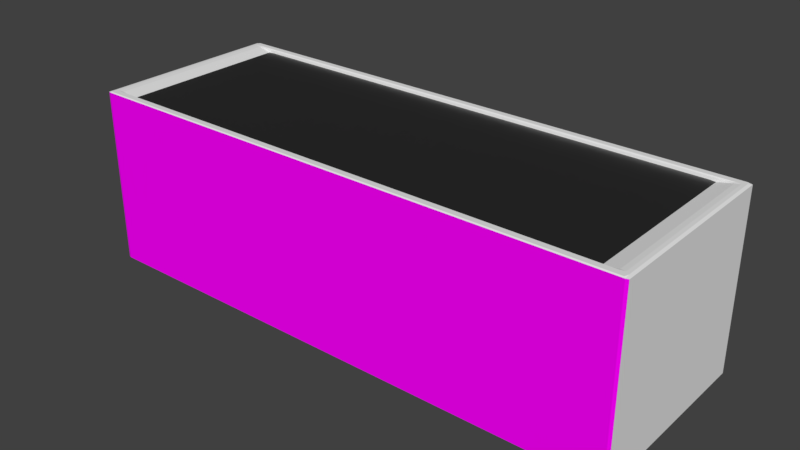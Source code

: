# Source: yuti.blend  (saved by Blender 2.79.0; exported with 4.5.12 LTS)
import bpy
from mathutils import Matrix  # noqa: F401  (used for matrix-valued properties, if any)

bpy.ops.wm.read_factory_settings(use_empty=True)
scene = bpy.context.scene
scene.name = 'Scene'

# ---- collections
col_collection_11 = bpy.data.collections.new('Collection 11'); scene.collection.children.link(col_collection_11)

# ---- images (referenced by path relative to the original .blend; pixels are not part of the script)
import os
ASSET_DIR = os.environ.get("B2B_ASSET_DIR", "")  # directory of the original .blend (textures are referenced by path, not embedded)
HERE = os.path.dirname(os.path.abspath(__file__))  # packed textures are extracted next to this script under _unpacked/

def load_image(name, relpath, width, height, colorspace="sRGB"):
    """Load a texture the original file referenced (path relative to the .blend, or extracted next to this script)."""
    p = next((c for c in (os.path.join(HERE, relpath), os.path.join(ASSET_DIR, relpath)) if relpath and os.path.exists(c)), "")
    if p:
        img = bpy.data.images.load(p, check_existing=True)
        img.name = name
    else:  # same state as the original file: an image datablock whose file is absent (Cycles renders it pink)
        img = bpy.data.images.new(name, width, height)
        img.source = "FILE"
        img.filepath = "//" + (relpath or name)
    img.colorspace_settings.name = colorspace
    return img
img_imunocomb2_png_001 = load_image('imunocomb2.PNG.001', 'imunocomb2.PNG', 1024, 1024, 'sRGB')
img_snip_png_001 = load_image('snip.PNG.001', 'snip.PNG', 1024, 1024, 'sRGB')

# ---- materials (node trees are filled in below, after node groups)
mat_general = bpy.data.materials.new('general')
mat_general.alpha_threshold = 0.0
mat_general.diffuse_color = (0.2668, 0.2668, 0.2668, 1.0)
mat_general.roughness = 0.5
mat_warwera = bpy.data.materials.new('warwera')
mat_warwera.alpha_threshold = 0.0
mat_warwera.diffuse_color = (0.8, 0.5513, 0.4969, 1.0)
mat_warwera.roughness = 0.5
mat_excel = bpy.data.materials.new('excel')
mat_excel.alpha_threshold = 0.0
mat_excel.roughness = 0.5

# ---- material node trees
mat_general.use_nodes = True; mat_general.node_tree.nodes.clear()
_N = mat_general.node_tree.nodes; _L = mat_general.node_tree.links
n0 = _N.new('ShaderNodeOutputMaterial'); n0.name = 'Material Output'; n0.location = (300, 300)
n1 = _N.new('ShaderNodeBsdfDiffuse'); n1.name = 'Diffuse BSDF'; n1.location = (10, 300)
_L.new(n1.outputs[0], n0.inputs[0])
n0.is_active_output = True
mat_warwera.use_nodes = True; mat_warwera.node_tree.nodes.clear()
_N = mat_warwera.node_tree.nodes; _L = mat_warwera.node_tree.links
n0 = _N.new('ShaderNodeOutputMaterial'); n0.name = 'Material Output'; n0.location = (300, 300)
n1 = _N.new('ShaderNodeBsdfDiffuse'); n1.name = 'Diffuse BSDF'; n1.location = (10, 360)
n2 = _N.new('ShaderNodeTexImage'); n2.name = 'Image Texture'; n2.location = (-360, 289)
n2.width = 140
n2.image = img_imunocomb2_png_001
_L.new(n1.outputs[0], n0.inputs[0])
_L.new(n2.outputs[0], n1.inputs[0])
n0.is_active_output = True
mat_excel.use_nodes = True; mat_excel.node_tree.nodes.clear()
_N = mat_excel.node_tree.nodes; _L = mat_excel.node_tree.links
n0 = _N.new('ShaderNodeOutputMaterial'); n0.name = 'Material Output'; n0.location = (452, 300)
n1 = _N.new('ShaderNodeMixShader'); n1.name = 'Mix Shader'; n1.location = (232, 321)
n2 = _N.new('ShaderNodeBsdfDiffuse'); n2.name = 'Diffuse BSDF'; n2.location = (14, 406)
n2.inputs[0].default_value = (0.0, 0.0, 0.0, 1.0)
n3 = _N.new('ShaderNodeBsdfAnisotropic'); n3.name = 'Glossy BSDF'; n3.location = (7, 224)
n3.distribution = 'GGX'
n3.inputs[0].default_value = (0.6277, 0.6277, 0.6277, 1.0)
n3.inputs[1].default_value = 0.4472
n4 = _N.new('ShaderNodeTexCoord'); n4.name = 'Texture Coordinate'; n4.location = (-1131, 270)
n5 = _N.new('ShaderNodeMapping'); n5.name = 'Mapping'; n5.location = (-914, 298)
n5.inputs[1].default_value = (0.605, 0.0, 0.0)
n6 = _N.new('ShaderNodeTexImage'); n6.name = 'Image Texture'; n6.location = (-369, 389)
n6.width = 140
n6.image = img_snip_png_001
_L.new(n2.outputs[0], n1.inputs[1])
_L.new(n1.outputs[0], n0.inputs[0])
_L.new(n3.outputs[0], n1.inputs[2])
_L.new(n6.outputs[0], n1.inputs[0])
_L.new(n4.outputs[2], n5.inputs[0])
n0.is_active_output = True

# ---- world
world_world = bpy.data.worlds.new('World'); scene.world = world_world
world_world.color = (0.05088, 0.05088, 0.05088)
world_world.use_sun_shadow = False
world_world.sun_shadow_jitter_overblur = 0.0
world_world.cycles.sampling_method = 'MANUAL'

# ---- meshes
me_cube_085 = bpy.data.meshes.new('Cube.085')
me_cube_085.from_pydata([(0.3878, 0.9145, 0.9604), (0.3878, 0.6532, 0.9604), (0.5171, 0.6532, 0.9604), (0.5171, 0.9145, 0.9604)], [], [(3, 0, 1, 2)])
me_cube_085.polygons.foreach_set('material_index', [2])
_uv = me_cube_085.uv_layers.new(name='UVMap')
_uv.uv.foreach_set('vector', [0.904, 0.1006, 0.904, 0.1716, 0.7707, 0.1716, 0.7707, 0.1006])
me_cube_085.materials.append(mat_general)
me_cube_085.materials.append(mat_warwera)
me_cube_085.materials.append(mat_excel)
me_cube_085.use_remesh_preserve_volume = False
me_cube_085.use_remesh_preserve_attributes = False
me_cube_085.use_mirror_vertex_groups = False
me_cube_085.update()
me_cube_084 = bpy.data.meshes.new('Cube.084')
me_cube_084.from_pydata([(0.1293, 0.9145, 0.9604), (0.1293, 0.6532, 0.9604), (0.2585, 0.6532, 0.9604), (0.2585, 0.9145, 0.9604)], [], [(3, 0, 1, 2)])
me_cube_084.polygons.foreach_set('material_index', [2])
_uv = me_cube_084.uv_layers.new(name='UVMap')
_uv.uv.foreach_set('vector', [0.904, 0.2426, 0.904, 0.3135, 0.7707, 0.3135, 0.7707, 0.2426])
me_cube_084.materials.append(mat_general)
me_cube_084.materials.append(mat_warwera)
me_cube_084.materials.append(mat_excel)
me_cube_084.use_remesh_preserve_volume = False
me_cube_084.use_remesh_preserve_attributes = False
me_cube_084.use_mirror_vertex_groups = False
me_cube_084.update()
me_cube_083 = bpy.data.meshes.new('Cube.083')
me_cube_083.from_pydata([(-0.1293, 0.9145, 0.9604), (-0.1293, 0.6532, 0.9604), (-1.49e-08, 0.6532, 0.9604), (-1.49e-08, 0.9145, 0.9604)], [], [(3, 0, 1, 2)])
me_cube_083.polygons.foreach_set('material_index', [2])
_uv = me_cube_083.uv_layers.new(name='UVMap')
_uv.uv.foreach_set('vector', [0.904, 0.3845, 0.904, 0.4555, 0.7707, 0.4555, 0.7707, 0.3845])
me_cube_083.materials.append(mat_general)
me_cube_083.materials.append(mat_warwera)
me_cube_083.materials.append(mat_excel)
me_cube_083.use_remesh_preserve_volume = False
me_cube_083.use_remesh_preserve_attributes = False
me_cube_083.use_mirror_vertex_groups = False
me_cube_083.update()
me_cube_082 = bpy.data.meshes.new('Cube.082')
me_cube_082.from_pydata([(-0.3878, 0.9145, 0.9604), (-0.3878, 0.6532, 0.9604), (-0.2585, 0.6532, 0.9604), (-0.2585, 0.9145, 0.9604)], [], [(3, 0, 1, 2)])
me_cube_082.polygons.foreach_set('material_index', [2])
_uv = me_cube_082.uv_layers.new(name='UVMap')
_uv.uv.foreach_set('vector', [0.904, 0.5265, 0.904, 0.5974, 0.7707, 0.5974, 0.7707, 0.5265])
me_cube_082.materials.append(mat_general)
me_cube_082.materials.append(mat_warwera)
me_cube_082.materials.append(mat_excel)
me_cube_082.use_remesh_preserve_volume = False
me_cube_082.use_remesh_preserve_attributes = False
me_cube_082.use_mirror_vertex_groups = False
me_cube_082.update()
me_cube_081 = bpy.data.meshes.new('Cube.081')
me_cube_081.from_pydata([(-0.6464, 0.9145, 0.9604), (-0.6464, 0.6532, 0.9604), (-0.5171, 0.6532, 0.9604), (-0.5171, 0.9145, 0.9604)], [], [(3, 0, 1, 2)])
me_cube_081.polygons.foreach_set('material_index', [2])
_uv = me_cube_081.uv_layers.new(name='UVMap')
_uv.uv.foreach_set('vector', [0.904, 0.6684, 0.904, 0.7394, 0.7707, 0.7394, 0.7707, 0.6684])
me_cube_081.materials.append(mat_general)
me_cube_081.materials.append(mat_warwera)
me_cube_081.materials.append(mat_excel)
me_cube_081.use_remesh_preserve_volume = False
me_cube_081.use_remesh_preserve_attributes = False
me_cube_081.use_mirror_vertex_groups = False
me_cube_081.update()
me_cube_080 = bpy.data.meshes.new('Cube.080')
me_cube_080.from_pydata([(-0.9049, 0.9145, 0.9604), (-0.9049, 0.6532, 0.9604), (-0.7756, 0.6532, 0.9604), (-0.7756, 0.9145, 0.9604)], [], [(3, 0, 1, 2)])
me_cube_080.polygons.foreach_set('material_index', [2])
_uv = me_cube_080.uv_layers.new(name='UVMap')
_uv.uv.foreach_set('vector', [0.904, 0.8103, 0.904, 0.8813, 0.7707, 0.8813, 0.7707, 0.8103])
me_cube_080.materials.append(mat_general)
me_cube_080.materials.append(mat_warwera)
me_cube_080.materials.append(mat_excel)
me_cube_080.use_remesh_preserve_volume = False
me_cube_080.use_remesh_preserve_attributes = False
me_cube_080.use_mirror_vertex_groups = False
me_cube_080.update()
me_cube_079 = bpy.data.meshes.new('Cube.079')
me_cube_079.from_pydata([(0.6464, 0.6532, 0.9604), (0.6464, 0.3919, 0.9604), (0.5152, 0.3919, 0.9604), (0.5152, 0.6532, 0.9604)], [], [(0, 3, 2, 1)])
me_cube_079.polygons.foreach_set('material_index', [2])
_uv = me_cube_079.uv_layers.new(name='UVMap')
_uv.uv.foreach_set('vector', [0.7707, 0.02967, 0.7707, 0.1006, 0.6374, 0.1006, 0.6374, 0.02967])
me_cube_079.materials.append(mat_general)
me_cube_079.materials.append(mat_warwera)
me_cube_079.materials.append(mat_excel)
me_cube_079.use_remesh_preserve_volume = False
me_cube_079.use_remesh_preserve_attributes = False
me_cube_079.use_mirror_vertex_groups = False
me_cube_079.update()
me_cube_078 = bpy.data.meshes.new('Cube.078')
me_cube_078.from_pydata([(0.3878, 0.6532, 0.9604), (0.3878, 0.3919, 0.9604), (0.2585, 0.3919, 0.9604), (0.2585, 0.6532, 0.9604)], [], [(0, 3, 2, 1)])
me_cube_078.polygons.foreach_set('material_index', [2])
_uv = me_cube_078.uv_layers.new(name='UVMap')
_uv.uv.foreach_set('vector', [0.7707, 0.1716, 0.7707, 0.2426, 0.6374, 0.2426, 0.6374, 0.1716])
me_cube_078.materials.append(mat_general)
me_cube_078.materials.append(mat_warwera)
me_cube_078.materials.append(mat_excel)
me_cube_078.use_remesh_preserve_volume = False
me_cube_078.use_remesh_preserve_attributes = False
me_cube_078.use_mirror_vertex_groups = False
me_cube_078.update()
me_cube_077 = bpy.data.meshes.new('Cube.077')
me_cube_077.from_pydata([(0.1293, 0.6532, 0.9604), (0.1293, 0.3919, 0.9604), (-1.49e-08, 0.3919, 0.9604), (-1.49e-08, 0.6532, 0.9604)], [], [(0, 3, 2, 1)])
me_cube_077.polygons.foreach_set('material_index', [2])
_uv = me_cube_077.uv_layers.new(name='UVMap')
_uv.uv.foreach_set('vector', [0.7707, 0.3135, 0.7707, 0.3845, 0.6374, 0.3845, 0.6374, 0.3135])
me_cube_077.materials.append(mat_general)
me_cube_077.materials.append(mat_warwera)
me_cube_077.materials.append(mat_excel)
me_cube_077.use_remesh_preserve_volume = False
me_cube_077.use_remesh_preserve_attributes = False
me_cube_077.use_mirror_vertex_groups = False
me_cube_077.update()
me_cube_076 = bpy.data.meshes.new('Cube.076')
me_cube_076.from_pydata([(-0.3878, 0.6532, 0.9604), (-0.3878, 0.3919, 0.9604), (-0.5171, 0.3919, 0.9604), (-0.5171, 0.6532, 0.9604)], [], [(0, 3, 2, 1)])
me_cube_076.polygons.foreach_set('material_index', [2])
_uv = me_cube_076.uv_layers.new(name='UVMap')
_uv.uv.foreach_set('vector', [0.7707, 0.5974, 0.7707, 0.6684, 0.6374, 0.6684, 0.6374, 0.5974])
me_cube_076.materials.append(mat_general)
me_cube_076.materials.append(mat_warwera)
me_cube_076.materials.append(mat_excel)
me_cube_076.use_remesh_preserve_volume = False
me_cube_076.use_remesh_preserve_attributes = False
me_cube_076.use_mirror_vertex_groups = False
me_cube_076.update()
me_cube_075 = bpy.data.meshes.new('Cube.075')
me_cube_075.from_pydata([(-0.1293, 0.6532, 0.9604), (-0.1293, 0.3919, 0.9604), (-0.2585, 0.3919, 0.9604), (-0.2585, 0.6532, 0.9604)], [], [(0, 3, 2, 1)])
me_cube_075.polygons.foreach_set('material_index', [2])
_uv = me_cube_075.uv_layers.new(name='UVMap')
_uv.uv.foreach_set('vector', [0.7707, 0.4555, 0.7707, 0.5265, 0.6374, 0.5265, 0.6374, 0.4555])
me_cube_075.materials.append(mat_general)
me_cube_075.materials.append(mat_warwera)
me_cube_075.materials.append(mat_excel)
me_cube_075.use_remesh_preserve_volume = False
me_cube_075.use_remesh_preserve_attributes = False
me_cube_075.use_mirror_vertex_groups = False
me_cube_075.update()
me_cube_074 = bpy.data.meshes.new('Cube.074')
me_cube_074.from_pydata([(-0.6464, 0.6532, 0.9604), (-0.6464, 0.3919, 0.9604), (-0.7756, 0.3919, 0.9604), (-0.7756, 0.6532, 0.9604)], [], [(0, 3, 2, 1)])
me_cube_074.polygons.foreach_set('material_index', [2])
_uv = me_cube_074.uv_layers.new(name='UVMap')
_uv.uv.foreach_set('vector', [0.7707, 0.7394, 0.7707, 0.8103, 0.6374, 0.8103, 0.6374, 0.7394])
me_cube_074.materials.append(mat_general)
me_cube_074.materials.append(mat_warwera)
me_cube_074.materials.append(mat_excel)
me_cube_074.use_remesh_preserve_volume = False
me_cube_074.use_remesh_preserve_attributes = False
me_cube_074.use_mirror_vertex_groups = False
me_cube_074.update()
me_cube_073 = bpy.data.meshes.new('Cube.073')
me_cube_073.from_pydata([(0.6464, 0.3919, 0.9604), (0.6464, 0.1306, 0.9604), (0.5171, 0.1306, 0.9604), (0.5171, 0.3919, 0.9604)], [], [(0, 3, 2, 1)])
me_cube_073.polygons.foreach_set('material_index', [2])
_uv = me_cube_073.uv_layers.new(name='UVMap')
_uv.uv.foreach_set('vector', [0.6374, 0.02967, 0.6374, 0.1006, 0.5042, 0.1006, 0.5042, 0.02967])
me_cube_073.materials.append(mat_general)
me_cube_073.materials.append(mat_warwera)
me_cube_073.materials.append(mat_excel)
me_cube_073.use_remesh_preserve_volume = False
me_cube_073.use_remesh_preserve_attributes = False
me_cube_073.use_mirror_vertex_groups = False
me_cube_073.update()
me_cube_072 = bpy.data.meshes.new('Cube.072')
me_cube_072.from_pydata([(0.3878, 0.3919, 0.9604), (0.3878, 0.1306, 0.9604), (0.2585, 0.1306, 0.9604), (0.2585, 0.3919, 0.9604)], [], [(0, 3, 2, 1)])
me_cube_072.polygons.foreach_set('material_index', [2])
_uv = me_cube_072.uv_layers.new(name='UVMap')
_uv.uv.foreach_set('vector', [0.6374, 0.1716, 0.6374, 0.2426, 0.5042, 0.2426, 0.5042, 0.1716])
me_cube_072.materials.append(mat_general)
me_cube_072.materials.append(mat_warwera)
me_cube_072.materials.append(mat_excel)
me_cube_072.use_remesh_preserve_volume = False
me_cube_072.use_remesh_preserve_attributes = False
me_cube_072.use_mirror_vertex_groups = False
me_cube_072.update()
me_cube_071 = bpy.data.meshes.new('Cube.071')
me_cube_071.from_pydata([(0.1293, 0.3919, 0.9604), (0.1293, 0.1306, 0.9604), (-1.49e-08, 0.1306, 0.9604), (-1.49e-08, 0.3919, 0.9604)], [], [(0, 3, 2, 1)])
me_cube_071.polygons.foreach_set('material_index', [2])
_uv = me_cube_071.uv_layers.new(name='UVMap')
_uv.uv.foreach_set('vector', [0.6374, 0.3135, 0.6374, 0.3845, 0.5042, 0.3845, 0.5042, 0.3135])
me_cube_071.materials.append(mat_general)
me_cube_071.materials.append(mat_warwera)
me_cube_071.materials.append(mat_excel)
me_cube_071.use_remesh_preserve_volume = False
me_cube_071.use_remesh_preserve_attributes = False
me_cube_071.use_mirror_vertex_groups = False
me_cube_071.update()
me_cube_070 = bpy.data.meshes.new('Cube.070')
me_cube_070.from_pydata([(-0.1293, 0.3919, 0.9604), (-0.1293, 0.1306, 0.9604), (-0.2585, 0.1306, 0.9604), (-0.2585, 0.3919, 0.9604)], [], [(0, 3, 2, 1)])
me_cube_070.polygons.foreach_set('material_index', [2])
_uv = me_cube_070.uv_layers.new(name='UVMap')
_uv.uv.foreach_set('vector', [0.6374, 0.4555, 0.6374, 0.5265, 0.5042, 0.5265, 0.5042, 0.4555])
me_cube_070.materials.append(mat_general)
me_cube_070.materials.append(mat_warwera)
me_cube_070.materials.append(mat_excel)
me_cube_070.use_remesh_preserve_volume = False
me_cube_070.use_remesh_preserve_attributes = False
me_cube_070.use_mirror_vertex_groups = False
me_cube_070.update()
me_cube_069 = bpy.data.meshes.new('Cube.069')
me_cube_069.from_pydata([(-0.3878, 0.3919, 0.9604), (-0.3878, 0.1306, 0.9604), (-0.5171, 0.1306, 0.9604), (-0.5171, 0.3919, 0.9604)], [], [(0, 3, 2, 1)])
me_cube_069.polygons.foreach_set('material_index', [2])
_uv = me_cube_069.uv_layers.new(name='UVMap')
_uv.uv.foreach_set('vector', [0.6374, 0.5974, 0.6374, 0.6684, 0.5042, 0.6684, 0.5042, 0.5974])
me_cube_069.materials.append(mat_general)
me_cube_069.materials.append(mat_warwera)
me_cube_069.materials.append(mat_excel)
me_cube_069.use_remesh_preserve_volume = False
me_cube_069.use_remesh_preserve_attributes = False
me_cube_069.use_mirror_vertex_groups = False
me_cube_069.update()
me_cube_068 = bpy.data.meshes.new('Cube.068')
me_cube_068.from_pydata([(-0.6464, 0.3919, 0.9604), (-0.6464, 0.1306, 0.9604), (-0.7739, 0.1306, 0.9604), (-0.7739, 0.3919, 0.9604)], [], [(0, 3, 2, 1)])
me_cube_068.polygons.foreach_set('material_index', [2])
_uv = me_cube_068.uv_layers.new(name='UVMap')
_uv.uv.foreach_set('vector', [0.6374, 0.7394, 0.6374, 0.8103, 0.5042, 0.8103, 0.5042, 0.7394])
me_cube_068.materials.append(mat_general)
me_cube_068.materials.append(mat_warwera)
me_cube_068.materials.append(mat_excel)
me_cube_068.use_remesh_preserve_volume = False
me_cube_068.use_remesh_preserve_attributes = False
me_cube_068.use_mirror_vertex_groups = False
me_cube_068.update()
me_cube_067 = bpy.data.meshes.new('Cube.067')
me_cube_067.from_pydata([(0.6464, 0.1306, 0.9604), (0.6464, -0.1306, 0.9604), (0.5171, -0.1306, 0.9604), (0.5171, 0.1306, 0.9604)], [], [(0, 3, 2, 1)])
me_cube_067.polygons.foreach_set('material_index', [2])
_uv = me_cube_067.uv_layers.new(name='UVMap')
_uv.uv.foreach_set('vector', [0.5042, 0.02967, 0.5042, 0.1006, 0.3709, 0.1006, 0.3709, 0.02967])
me_cube_067.materials.append(mat_general)
me_cube_067.materials.append(mat_warwera)
me_cube_067.materials.append(mat_excel)
me_cube_067.use_remesh_preserve_volume = False
me_cube_067.use_remesh_preserve_attributes = False
me_cube_067.use_mirror_vertex_groups = False
me_cube_067.update()
me_cube_066 = bpy.data.meshes.new('Cube.066')
me_cube_066.from_pydata([(0.3878, 0.1306, 0.9604), (0.3878, -0.1306, 0.9604), (0.2585, -0.1306, 0.9604), (0.2585, 0.1306, 0.9604)], [], [(0, 3, 2, 1)])
me_cube_066.polygons.foreach_set('material_index', [2])
_uv = me_cube_066.uv_layers.new(name='UVMap')
_uv.uv.foreach_set('vector', [0.5042, 0.1716, 0.5042, 0.2426, 0.3709, 0.2426, 0.3709, 0.1716])
me_cube_066.materials.append(mat_general)
me_cube_066.materials.append(mat_warwera)
me_cube_066.materials.append(mat_excel)
me_cube_066.use_remesh_preserve_volume = False
me_cube_066.use_remesh_preserve_attributes = False
me_cube_066.use_mirror_vertex_groups = False
me_cube_066.update()
me_cube_065 = bpy.data.meshes.new('Cube.065')
me_cube_065.from_pydata([(0.1293, 0.1306, 0.9604), (0.1293, -0.1306, 0.9604), (-1.49e-08, -0.1306, 0.9604), (-1.49e-08, 0.1306, 0.9604)], [], [(0, 3, 2, 1)])
me_cube_065.polygons.foreach_set('material_index', [2])
_uv = me_cube_065.uv_layers.new(name='UVMap')
_uv.uv.foreach_set('vector', [0.5042, 0.3135, 0.5042, 0.3845, 0.3709, 0.3845, 0.3709, 0.3135])
me_cube_065.materials.append(mat_general)
me_cube_065.materials.append(mat_warwera)
me_cube_065.materials.append(mat_excel)
me_cube_065.use_remesh_preserve_volume = False
me_cube_065.use_remesh_preserve_attributes = False
me_cube_065.use_mirror_vertex_groups = False
me_cube_065.update()
me_cube_064 = bpy.data.meshes.new('Cube.064')
me_cube_064.from_pydata([(-0.1293, 0.1306, 0.9604), (-0.1293, -0.1306, 0.9604), (-0.2585, -0.1306, 0.9604), (-0.2585, 0.1306, 0.9604)], [], [(0, 3, 2, 1)])
me_cube_064.polygons.foreach_set('material_index', [2])
_uv = me_cube_064.uv_layers.new(name='UVMap')
_uv.uv.foreach_set('vector', [0.5042, 0.4555, 0.5042, 0.5265, 0.3709, 0.5265, 0.3709, 0.4555])
me_cube_064.materials.append(mat_general)
me_cube_064.materials.append(mat_warwera)
me_cube_064.materials.append(mat_excel)
me_cube_064.use_remesh_preserve_volume = False
me_cube_064.use_remesh_preserve_attributes = False
me_cube_064.use_mirror_vertex_groups = False
me_cube_064.update()
me_cube_063 = bpy.data.meshes.new('Cube.063')
me_cube_063.from_pydata([(-0.3878, 0.1306, 0.9604), (-0.3878, -0.1306, 0.9604), (-0.5171, -0.1306, 0.9604), (-0.5171, 0.1306, 0.9604)], [], [(0, 3, 2, 1)])
me_cube_063.polygons.foreach_set('material_index', [2])
_uv = me_cube_063.uv_layers.new(name='UVMap')
_uv.uv.foreach_set('vector', [0.5042, 0.5974, 0.5042, 0.6684, 0.3709, 0.6684, 0.3709, 0.5974])
me_cube_063.materials.append(mat_general)
me_cube_063.materials.append(mat_warwera)
me_cube_063.materials.append(mat_excel)
me_cube_063.use_remesh_preserve_volume = False
me_cube_063.use_remesh_preserve_attributes = False
me_cube_063.use_mirror_vertex_groups = False
me_cube_063.update()
me_cube_062 = bpy.data.meshes.new('Cube.062')
me_cube_062.from_pydata([(-0.6464, 0.1306, 0.9604), (-0.6464, -0.1306, 0.9604), (-0.7743, -0.1306, 0.9604), (-0.7743, 0.1306, 0.9604)], [], [(0, 3, 2, 1)])
me_cube_062.polygons.foreach_set('material_index', [2])
_uv = me_cube_062.uv_layers.new(name='UVMap')
_uv.uv.foreach_set('vector', [0.5042, 0.7394, 0.5042, 0.8103, 0.3709, 0.8103, 0.3709, 0.7394])
me_cube_062.materials.append(mat_general)
me_cube_062.materials.append(mat_warwera)
me_cube_062.materials.append(mat_excel)
me_cube_062.use_remesh_preserve_volume = False
me_cube_062.use_remesh_preserve_attributes = False
me_cube_062.use_mirror_vertex_groups = False
me_cube_062.update()
me_cube_061 = bpy.data.meshes.new('Cube.061')
me_cube_061.from_pydata([(0.6464, -0.1306, 0.9604), (0.6464, -0.3919, 0.9604), (0.5171, -0.3919, 0.9604), (0.5171, -0.1306, 0.9604)], [], [(0, 3, 2, 1)])
me_cube_061.polygons.foreach_set('material_index', [2])
_uv = me_cube_061.uv_layers.new(name='UVMap')
_uv.uv.foreach_set('vector', [0.3709, 0.02967, 0.3709, 0.1006, 0.2376, 0.1006, 0.2376, 0.02967])
me_cube_061.materials.append(mat_general)
me_cube_061.materials.append(mat_warwera)
me_cube_061.materials.append(mat_excel)
me_cube_061.use_remesh_preserve_volume = False
me_cube_061.use_remesh_preserve_attributes = False
me_cube_061.use_mirror_vertex_groups = False
me_cube_061.update()
me_cube_060 = bpy.data.meshes.new('Cube.060')
me_cube_060.from_pydata([(0.3878, -0.1306, 0.9604), (0.3878, -0.3919, 0.9604), (0.2585, -0.3919, 0.9604), (0.2585, -0.1306, 0.9604)], [], [(0, 3, 2, 1)])
me_cube_060.polygons.foreach_set('material_index', [2])
_uv = me_cube_060.uv_layers.new(name='UVMap')
_uv.uv.foreach_set('vector', [0.3709, 0.1716, 0.3709, 0.2426, 0.2376, 0.2426, 0.2376, 0.1716])
me_cube_060.materials.append(mat_general)
me_cube_060.materials.append(mat_warwera)
me_cube_060.materials.append(mat_excel)
me_cube_060.use_remesh_preserve_volume = False
me_cube_060.use_remesh_preserve_attributes = False
me_cube_060.use_mirror_vertex_groups = False
me_cube_060.update()
me_cube_059 = bpy.data.meshes.new('Cube.059')
me_cube_059.from_pydata([(0.1293, -0.1306, 0.9604), (0.1293, -0.3919, 0.9604), (0.0, -0.3919, 0.9604), (-1.49e-08, -0.1306, 0.9604)], [], [(0, 3, 2, 1)])
me_cube_059.polygons.foreach_set('material_index', [2])
_uv = me_cube_059.uv_layers.new(name='UVMap')
_uv.uv.foreach_set('vector', [0.3709, 0.3135, 0.3709, 0.3845, 0.2376, 0.3845, 0.2376, 0.3135])
me_cube_059.materials.append(mat_general)
me_cube_059.materials.append(mat_warwera)
me_cube_059.materials.append(mat_excel)
me_cube_059.use_remesh_preserve_volume = False
me_cube_059.use_remesh_preserve_attributes = False
me_cube_059.use_mirror_vertex_groups = False
me_cube_059.update()
me_cube_058 = bpy.data.meshes.new('Cube.058')
me_cube_058.from_pydata([(-0.1293, -0.1306, 0.9604), (-0.1293, -0.3919, 0.9604), (-0.2585, -0.3919, 0.9604), (-0.2585, -0.1306, 0.9604)], [], [(0, 3, 2, 1)])
me_cube_058.polygons.foreach_set('material_index', [2])
_uv = me_cube_058.uv_layers.new(name='UVMap')
_uv.uv.foreach_set('vector', [0.3709, 0.4555, 0.3709, 0.5265, 0.2376, 0.5265, 0.2376, 0.4555])
me_cube_058.materials.append(mat_general)
me_cube_058.materials.append(mat_warwera)
me_cube_058.materials.append(mat_excel)
me_cube_058.use_remesh_preserve_volume = False
me_cube_058.use_remesh_preserve_attributes = False
me_cube_058.use_mirror_vertex_groups = False
me_cube_058.update()
me_cube_057 = bpy.data.meshes.new('Cube.057')
me_cube_057.from_pydata([(-0.3878, -0.1306, 0.9604), (-0.3878, -0.3919, 0.9604), (-0.5171, -0.3919, 0.9604), (-0.5171, -0.1306, 0.9604)], [], [(0, 3, 2, 1)])
me_cube_057.polygons.foreach_set('material_index', [2])
_uv = me_cube_057.uv_layers.new(name='UVMap')
_uv.uv.foreach_set('vector', [0.3709, 0.5974, 0.3709, 0.6684, 0.2376, 0.6684, 0.2376, 0.5974])
me_cube_057.materials.append(mat_general)
me_cube_057.materials.append(mat_warwera)
me_cube_057.materials.append(mat_excel)
me_cube_057.use_remesh_preserve_volume = False
me_cube_057.use_remesh_preserve_attributes = False
me_cube_057.use_mirror_vertex_groups = False
me_cube_057.update()
me_cube_056 = bpy.data.meshes.new('Cube.056')
me_cube_056.from_pydata([(-0.6464, -0.1306, 0.9604), (-0.6464, -0.3919, 0.9604), (-0.7758, -0.3919, 0.9604), (-0.7758, -0.1306, 0.9604)], [], [(0, 3, 2, 1)])
me_cube_056.polygons.foreach_set('material_index', [2])
_uv = me_cube_056.uv_layers.new(name='UVMap')
_uv.uv.foreach_set('vector', [0.3709, 0.7394, 0.3709, 0.8103, 0.2376, 0.8103, 0.2376, 0.7394])
me_cube_056.materials.append(mat_general)
me_cube_056.materials.append(mat_warwera)
me_cube_056.materials.append(mat_excel)
me_cube_056.use_remesh_preserve_volume = False
me_cube_056.use_remesh_preserve_attributes = False
me_cube_056.use_mirror_vertex_groups = False
me_cube_056.update()
me_cube_055 = bpy.data.meshes.new('Cube.055')
me_cube_055.from_pydata([(0.6464, -0.3919, 0.9604), (0.6464, -0.6532, 0.9604), (0.5171, -0.6532, 0.9604), (0.5171, -0.3919, 0.9604)], [], [(0, 3, 2, 1)])
me_cube_055.polygons.foreach_set('material_index', [2])
_uv = me_cube_055.uv_layers.new(name='UVMap')
_uv.uv.foreach_set('vector', [0.2376, 0.02967, 0.2376, 0.1006, 0.1043, 0.1006, 0.1043, 0.02967])
me_cube_055.materials.append(mat_general)
me_cube_055.materials.append(mat_warwera)
me_cube_055.materials.append(mat_excel)
me_cube_055.use_remesh_preserve_volume = False
me_cube_055.use_remesh_preserve_attributes = False
me_cube_055.use_mirror_vertex_groups = False
me_cube_055.update()
me_cube_054 = bpy.data.meshes.new('Cube.054')
me_cube_054.from_pydata([(0.3878, -0.3919, 0.9604), (0.3878, -0.6532, 0.9604), (0.2585, -0.6532, 0.9604), (0.2585, -0.3919, 0.9604)], [], [(0, 3, 2, 1)])
me_cube_054.polygons.foreach_set('material_index', [2])
_uv = me_cube_054.uv_layers.new(name='UVMap')
_uv.uv.foreach_set('vector', [0.2376, 0.1716, 0.2376, 0.2426, 0.1043, 0.2426, 0.1043, 0.1716])
me_cube_054.materials.append(mat_general)
me_cube_054.materials.append(mat_warwera)
me_cube_054.materials.append(mat_excel)
me_cube_054.use_remesh_preserve_volume = False
me_cube_054.use_remesh_preserve_attributes = False
me_cube_054.use_mirror_vertex_groups = False
me_cube_054.update()
me_cube_053 = bpy.data.meshes.new('Cube.053')
me_cube_053.from_pydata([(0.1293, -0.3919, 0.9604), (0.1293, -0.6532, 0.9604), (1.49e-08, -0.6532, 0.9604), (0.0, -0.3919, 0.9604)], [], [(0, 3, 2, 1)])
me_cube_053.polygons.foreach_set('material_index', [2])
_uv = me_cube_053.uv_layers.new(name='UVMap')
_uv.uv.foreach_set('vector', [0.2376, 0.3135, 0.2376, 0.3845, 0.1043, 0.3845, 0.1043, 0.3135])
me_cube_053.materials.append(mat_general)
me_cube_053.materials.append(mat_warwera)
me_cube_053.materials.append(mat_excel)
me_cube_053.use_remesh_preserve_volume = False
me_cube_053.use_remesh_preserve_attributes = False
me_cube_053.use_mirror_vertex_groups = False
me_cube_053.update()
me_cube_052 = bpy.data.meshes.new('Cube.052')
me_cube_052.from_pydata([(-0.1293, -0.3919, 0.9604), (-0.1293, -0.6532, 0.9604), (-0.2585, -0.6532, 0.9604), (-0.2585, -0.3919, 0.9604)], [], [(0, 3, 2, 1)])
me_cube_052.polygons.foreach_set('material_index', [2])
_uv = me_cube_052.uv_layers.new(name='UVMap')
_uv.uv.foreach_set('vector', [0.2376, 0.4555, 0.2376, 0.5265, 0.1043, 0.5265, 0.1043, 0.4555])
me_cube_052.materials.append(mat_general)
me_cube_052.materials.append(mat_warwera)
me_cube_052.materials.append(mat_excel)
me_cube_052.use_remesh_preserve_volume = False
me_cube_052.use_remesh_preserve_attributes = False
me_cube_052.use_mirror_vertex_groups = False
me_cube_052.update()
me_cube_051 = bpy.data.meshes.new('Cube.051')
me_cube_051.from_pydata([(-0.3878, -0.3919, 0.9604), (-0.3878, -0.6532, 0.9604), (-0.5171, -0.3919, 0.9604), (-0.5171, -0.6532, 0.9604)], [], [(0, 2, 3, 1)])
me_cube_051.polygons.foreach_set('material_index', [2])
_uv = me_cube_051.uv_layers.new(name='UVMap')
_uv.uv.foreach_set('vector', [0.2376, 0.5974, 0.2376, 0.6684, 0.1043, 0.6684, 0.1043, 0.5974])
me_cube_051.materials.append(mat_general)
me_cube_051.materials.append(mat_warwera)
me_cube_051.materials.append(mat_excel)
me_cube_051.use_remesh_preserve_volume = False
me_cube_051.use_remesh_preserve_attributes = False
me_cube_051.use_mirror_vertex_groups = False
me_cube_051.update()
me_cube_001 = bpy.data.meshes.new('Cube.001')
me_cube_001.from_pydata([(-0.6464, -0.3919, 0.9604), (-0.6464, -0.6532, 0.9604), (-0.7774, -0.3919, 0.9604), (-0.7774, -0.6532, 0.9604)], [], [(0, 2, 3, 1)])
me_cube_001.polygons.foreach_set('material_index', [2])
_uv = me_cube_001.uv_layers.new(name='UVMap')
_uv.uv.foreach_set('vector', [0.2376, 0.7394, 0.2376, 0.8103, 0.1043, 0.8103, 0.1043, 0.7394])
me_cube_001.materials.append(mat_general)
me_cube_001.materials.append(mat_warwera)
me_cube_001.materials.append(mat_excel)
me_cube_001.use_remesh_preserve_volume = False
me_cube_001.use_remesh_preserve_attributes = False
me_cube_001.use_mirror_vertex_groups = False
me_cube_001.update()
me_cube_050 = bpy.data.meshes.new('Cube.050')
me_cube_050.from_pydata([(-0.6464, -0.6532, 0.9604), (-0.6464, -0.3919, 0.9604), (-0.5171, -0.6532, 0.9604), (-0.5171, -0.3919, 0.9604)], [], [(3, 1, 0, 2)])
me_cube_050.polygons.foreach_set('material_index', [2])
_uv = me_cube_050.uv_layers.new(name='UVMap')
_uv.uv.foreach_set('vector', [0.2376, 0.6684, 0.2376, 0.7394, 0.1043, 0.7394, 0.1043, 0.6684])
me_cube_050.materials.append(mat_general)
me_cube_050.materials.append(mat_warwera)
me_cube_050.materials.append(mat_excel)
me_cube_050.use_remesh_preserve_volume = False
me_cube_050.use_remesh_preserve_attributes = False
me_cube_050.use_mirror_vertex_groups = False
me_cube_050.update()
me_cube_049 = bpy.data.meshes.new('Cube.049')
me_cube_049.from_pydata([(-0.6464, -0.1306, 0.9604), (-0.6464, -0.3919, 0.9604), (-0.5171, -0.3919, 0.9604), (-0.5171, -0.1306, 0.9604)], [], [(3, 0, 1, 2)])
me_cube_049.polygons.foreach_set('material_index', [2])
_uv = me_cube_049.uv_layers.new(name='UVMap')
_uv.uv.foreach_set('vector', [0.3709, 0.6684, 0.3709, 0.7394, 0.2376, 0.7394, 0.2376, 0.6684])
me_cube_049.materials.append(mat_general)
me_cube_049.materials.append(mat_warwera)
me_cube_049.materials.append(mat_excel)
me_cube_049.use_remesh_preserve_volume = False
me_cube_049.use_remesh_preserve_attributes = False
me_cube_049.use_mirror_vertex_groups = False
me_cube_049.update()
me_cube_048 = bpy.data.meshes.new('Cube.048')
me_cube_048.from_pydata([(-0.6464, 0.1306, 0.9604), (-0.6464, -0.1306, 0.9604), (-0.5171, -0.1306, 0.9604), (-0.5171, 0.1306, 0.9604)], [], [(3, 0, 1, 2)])
me_cube_048.polygons.foreach_set('material_index', [2])
_uv = me_cube_048.uv_layers.new(name='UVMap')
_uv.uv.foreach_set('vector', [0.5042, 0.6684, 0.5042, 0.7394, 0.3709, 0.7394, 0.3709, 0.6684])
me_cube_048.materials.append(mat_general)
me_cube_048.materials.append(mat_warwera)
me_cube_048.materials.append(mat_excel)
me_cube_048.use_remesh_preserve_volume = False
me_cube_048.use_remesh_preserve_attributes = False
me_cube_048.use_mirror_vertex_groups = False
me_cube_048.update()
me_cube_047 = bpy.data.meshes.new('Cube.047')
me_cube_047.from_pydata([(-0.6464, 0.3919, 0.9604), (-0.6464, 0.1306, 0.9604), (-0.5171, 0.1306, 0.9604), (-0.5171, 0.3919, 0.9604)], [], [(3, 0, 1, 2)])
me_cube_047.polygons.foreach_set('material_index', [2])
_uv = me_cube_047.uv_layers.new(name='UVMap')
_uv.uv.foreach_set('vector', [0.6374, 0.6684, 0.6374, 0.7394, 0.5042, 0.7394, 0.5042, 0.6684])
me_cube_047.materials.append(mat_general)
me_cube_047.materials.append(mat_warwera)
me_cube_047.materials.append(mat_excel)
me_cube_047.use_remesh_preserve_volume = False
me_cube_047.use_remesh_preserve_attributes = False
me_cube_047.use_mirror_vertex_groups = False
me_cube_047.update()
me_cube_046 = bpy.data.meshes.new('Cube.046')
me_cube_046.from_pydata([(-0.6464, 0.6532, 0.9604), (-0.6464, 0.3919, 0.9604), (-0.5171, 0.3919, 0.9604), (-0.5171, 0.6532, 0.9604)], [], [(3, 0, 1, 2)])
me_cube_046.polygons.foreach_set('material_index', [2])
_uv = me_cube_046.uv_layers.new(name='UVMap')
_uv.uv.foreach_set('vector', [0.7707, 0.6684, 0.7707, 0.7394, 0.6374, 0.7394, 0.6374, 0.6684])
me_cube_046.materials.append(mat_general)
me_cube_046.materials.append(mat_warwera)
me_cube_046.materials.append(mat_excel)
me_cube_046.use_remesh_preserve_volume = False
me_cube_046.use_remesh_preserve_attributes = False
me_cube_046.use_mirror_vertex_groups = False
me_cube_046.update()
me_cube_045 = bpy.data.meshes.new('Cube.045')
me_cube_045.from_pydata([(-0.3878, -0.6532, 0.9604), (-0.3878, -0.3919, 0.9604), (-0.2585, -0.6532, 0.9604), (-0.2585, -0.3919, 0.9604)], [], [(3, 1, 0, 2)])
me_cube_045.polygons.foreach_set('material_index', [2])
_uv = me_cube_045.uv_layers.new(name='UVMap')
_uv.uv.foreach_set('vector', [0.2376, 0.5265, 0.2376, 0.5974, 0.1043, 0.5974, 0.1043, 0.5265])
me_cube_045.materials.append(mat_general)
me_cube_045.materials.append(mat_warwera)
me_cube_045.materials.append(mat_excel)
me_cube_045.use_remesh_preserve_volume = False
me_cube_045.use_remesh_preserve_attributes = False
me_cube_045.use_mirror_vertex_groups = False
me_cube_045.update()
me_cube_044 = bpy.data.meshes.new('Cube.044')
me_cube_044.from_pydata([(-0.3878, -0.1306, 0.9604), (-0.3878, -0.3919, 0.9604), (-0.2585, -0.3919, 0.9604), (-0.2585, -0.1306, 0.9604)], [], [(3, 0, 1, 2)])
me_cube_044.polygons.foreach_set('material_index', [2])
_uv = me_cube_044.uv_layers.new(name='UVMap')
_uv.uv.foreach_set('vector', [0.3709, 0.5265, 0.3709, 0.5974, 0.2376, 0.5974, 0.2376, 0.5265])
me_cube_044.materials.append(mat_general)
me_cube_044.materials.append(mat_warwera)
me_cube_044.materials.append(mat_excel)
me_cube_044.use_remesh_preserve_volume = False
me_cube_044.use_remesh_preserve_attributes = False
me_cube_044.use_mirror_vertex_groups = False
me_cube_044.update()
me_cube_043 = bpy.data.meshes.new('Cube.043')
me_cube_043.from_pydata([(-0.3878, 0.1306, 0.9604), (-0.3878, -0.1306, 0.9604), (-0.2585, -0.1306, 0.9604), (-0.2585, 0.1306, 0.9604)], [], [(3, 0, 1, 2)])
me_cube_043.polygons.foreach_set('material_index', [2])
_uv = me_cube_043.uv_layers.new(name='UVMap')
_uv.uv.foreach_set('vector', [0.5042, 0.5265, 0.5042, 0.5974, 0.3709, 0.5974, 0.3709, 0.5265])
me_cube_043.materials.append(mat_general)
me_cube_043.materials.append(mat_warwera)
me_cube_043.materials.append(mat_excel)
me_cube_043.use_remesh_preserve_volume = False
me_cube_043.use_remesh_preserve_attributes = False
me_cube_043.use_mirror_vertex_groups = False
me_cube_043.update()
me_cube_042 = bpy.data.meshes.new('Cube.042')
me_cube_042.from_pydata([(-0.3878, 0.3919, 0.9604), (-0.3878, 0.1306, 0.9604), (-0.2585, 0.1306, 0.9604), (-0.2585, 0.3919, 0.9604)], [], [(3, 0, 1, 2)])
me_cube_042.polygons.foreach_set('material_index', [2])
_uv = me_cube_042.uv_layers.new(name='UVMap')
_uv.uv.foreach_set('vector', [0.6374, 0.5265, 0.6374, 0.5974, 0.5042, 0.5974, 0.5042, 0.5265])
me_cube_042.materials.append(mat_general)
me_cube_042.materials.append(mat_warwera)
me_cube_042.materials.append(mat_excel)
me_cube_042.use_remesh_preserve_volume = False
me_cube_042.use_remesh_preserve_attributes = False
me_cube_042.use_mirror_vertex_groups = False
me_cube_042.update()
me_cube_041 = bpy.data.meshes.new('Cube.041')
me_cube_041.from_pydata([(-0.3878, 0.6532, 0.9604), (-0.3878, 0.3919, 0.9604), (-0.2585, 0.3919, 0.9604), (-0.2585, 0.6532, 0.9604)], [], [(3, 0, 1, 2)])
me_cube_041.polygons.foreach_set('material_index', [2])
_uv = me_cube_041.uv_layers.new(name='UVMap')
_uv.uv.foreach_set('vector', [0.7707, 0.5265, 0.7707, 0.5974, 0.6374, 0.5974, 0.6374, 0.5265])
me_cube_041.materials.append(mat_general)
me_cube_041.materials.append(mat_warwera)
me_cube_041.materials.append(mat_excel)
me_cube_041.use_remesh_preserve_volume = False
me_cube_041.use_remesh_preserve_attributes = False
me_cube_041.use_mirror_vertex_groups = False
me_cube_041.update()
me_cube_040 = bpy.data.meshes.new('Cube.040')
me_cube_040.from_pydata([(-0.1293, -0.6532, 0.9604), (-0.1293, -0.3919, 0.9604), (1.49e-08, -0.6532, 0.9604), (0.0, -0.3919, 0.9604)], [], [(3, 1, 0, 2)])
me_cube_040.polygons.foreach_set('material_index', [2])
_uv = me_cube_040.uv_layers.new(name='UVMap')
_uv.uv.foreach_set('vector', [0.2376, 0.3845, 0.2376, 0.4555, 0.1043, 0.4555, 0.1043, 0.3845])
me_cube_040.materials.append(mat_general)
me_cube_040.materials.append(mat_warwera)
me_cube_040.materials.append(mat_excel)
me_cube_040.use_remesh_preserve_volume = False
me_cube_040.use_remesh_preserve_attributes = False
me_cube_040.use_mirror_vertex_groups = False
me_cube_040.update()
me_cube_039 = bpy.data.meshes.new('Cube.039')
me_cube_039.from_pydata([(-0.1293, -0.1306, 0.9604), (-0.1293, -0.3919, 0.9604), (0.0, -0.3919, 0.9604), (-1.49e-08, -0.1306, 0.9604)], [], [(3, 0, 1, 2)])
me_cube_039.polygons.foreach_set('material_index', [2])
_uv = me_cube_039.uv_layers.new(name='UVMap')
_uv.uv.foreach_set('vector', [0.3709, 0.3845, 0.3709, 0.4555, 0.2376, 0.4555, 0.2376, 0.3845])
me_cube_039.materials.append(mat_general)
me_cube_039.materials.append(mat_warwera)
me_cube_039.materials.append(mat_excel)
me_cube_039.use_remesh_preserve_volume = False
me_cube_039.use_remesh_preserve_attributes = False
me_cube_039.use_mirror_vertex_groups = False
me_cube_039.update()
me_cube_038 = bpy.data.meshes.new('Cube.038')
me_cube_038.from_pydata([(-0.1293, 0.1306, 0.9604), (-0.1293, -0.1306, 0.9604), (-1.49e-08, -0.1306, 0.9604), (-1.49e-08, 0.1306, 0.9604)], [], [(3, 0, 1, 2)])
me_cube_038.polygons.foreach_set('material_index', [2])
_uv = me_cube_038.uv_layers.new(name='UVMap')
_uv.uv.foreach_set('vector', [0.5042, 0.3845, 0.5042, 0.4555, 0.3709, 0.4555, 0.3709, 0.3845])
me_cube_038.materials.append(mat_general)
me_cube_038.materials.append(mat_warwera)
me_cube_038.materials.append(mat_excel)
me_cube_038.use_remesh_preserve_volume = False
me_cube_038.use_remesh_preserve_attributes = False
me_cube_038.use_mirror_vertex_groups = False
me_cube_038.update()
me_cube_037 = bpy.data.meshes.new('Cube.037')
me_cube_037.from_pydata([(-0.1293, 0.3919, 0.9604), (-0.1293, 0.1306, 0.9604), (-1.49e-08, 0.1306, 0.9604), (-1.49e-08, 0.3919, 0.9604)], [], [(3, 0, 1, 2)])
me_cube_037.polygons.foreach_set('material_index', [2])
_uv = me_cube_037.uv_layers.new(name='UVMap')
_uv.uv.foreach_set('vector', [0.6374, 0.3845, 0.6374, 0.4555, 0.5042, 0.4555, 0.5042, 0.3845])
me_cube_037.materials.append(mat_general)
me_cube_037.materials.append(mat_warwera)
me_cube_037.materials.append(mat_excel)
me_cube_037.use_remesh_preserve_volume = False
me_cube_037.use_remesh_preserve_attributes = False
me_cube_037.use_mirror_vertex_groups = False
me_cube_037.update()
me_cube_036 = bpy.data.meshes.new('Cube.036')
me_cube_036.from_pydata([(-0.1293, 0.6532, 0.9604), (-0.1293, 0.3919, 0.9604), (-1.49e-08, 0.3919, 0.9604), (-1.49e-08, 0.6532, 0.9604)], [], [(3, 0, 1, 2)])
me_cube_036.polygons.foreach_set('material_index', [2])
_uv = me_cube_036.uv_layers.new(name='UVMap')
_uv.uv.foreach_set('vector', [0.7707, 0.3845, 0.7707, 0.4555, 0.6374, 0.4555, 0.6374, 0.3845])
me_cube_036.materials.append(mat_general)
me_cube_036.materials.append(mat_warwera)
me_cube_036.materials.append(mat_excel)
me_cube_036.use_remesh_preserve_volume = False
me_cube_036.use_remesh_preserve_attributes = False
me_cube_036.use_mirror_vertex_groups = False
me_cube_036.update()
me_cube_035 = bpy.data.meshes.new('Cube.035')
me_cube_035.from_pydata([(0.1293, -0.6532, 0.9604), (0.1293, -0.3919, 0.9604), (0.2585, -0.6532, 0.9604), (0.2585, -0.3919, 0.9604)], [], [(3, 1, 0, 2)])
me_cube_035.polygons.foreach_set('material_index', [2])
_uv = me_cube_035.uv_layers.new(name='UVMap')
_uv.uv.foreach_set('vector', [0.2376, 0.2426, 0.2376, 0.3135, 0.1043, 0.3135, 0.1043, 0.2426])
me_cube_035.materials.append(mat_general)
me_cube_035.materials.append(mat_warwera)
me_cube_035.materials.append(mat_excel)
me_cube_035.use_remesh_preserve_volume = False
me_cube_035.use_remesh_preserve_attributes = False
me_cube_035.use_mirror_vertex_groups = False
me_cube_035.update()
me_cube_034 = bpy.data.meshes.new('Cube.034')
me_cube_034.from_pydata([(0.1293, -0.1306, 0.9604), (0.1293, -0.3919, 0.9604), (0.2585, -0.3919, 0.9604), (0.2585, -0.1306, 0.9604)], [], [(3, 0, 1, 2)])
me_cube_034.polygons.foreach_set('material_index', [2])
_uv = me_cube_034.uv_layers.new(name='UVMap')
_uv.uv.foreach_set('vector', [0.3709, 0.2426, 0.3709, 0.3135, 0.2376, 0.3135, 0.2376, 0.2426])
me_cube_034.materials.append(mat_general)
me_cube_034.materials.append(mat_warwera)
me_cube_034.materials.append(mat_excel)
me_cube_034.use_remesh_preserve_volume = False
me_cube_034.use_remesh_preserve_attributes = False
me_cube_034.use_mirror_vertex_groups = False
me_cube_034.update()
me_cube_033 = bpy.data.meshes.new('Cube.033')
me_cube_033.from_pydata([(0.1293, 0.1306, 0.9604), (0.1293, -0.1306, 0.9604), (0.2585, -0.1306, 0.9604), (0.2585, 0.1306, 0.9604)], [], [(3, 0, 1, 2)])
me_cube_033.polygons.foreach_set('material_index', [2])
_uv = me_cube_033.uv_layers.new(name='UVMap')
_uv.uv.foreach_set('vector', [0.5042, 0.2426, 0.5042, 0.3135, 0.3709, 0.3135, 0.3709, 0.2426])
me_cube_033.materials.append(mat_general)
me_cube_033.materials.append(mat_warwera)
me_cube_033.materials.append(mat_excel)
me_cube_033.use_remesh_preserve_volume = False
me_cube_033.use_remesh_preserve_attributes = False
me_cube_033.use_mirror_vertex_groups = False
me_cube_033.update()
me_cube_032 = bpy.data.meshes.new('Cube.032')
me_cube_032.from_pydata([(0.1293, 0.3919, 0.9604), (0.1293, 0.1306, 0.9604), (0.2585, 0.1306, 0.9604), (0.2585, 0.3919, 0.9604)], [], [(3, 0, 1, 2)])
me_cube_032.polygons.foreach_set('material_index', [2])
_uv = me_cube_032.uv_layers.new(name='UVMap')
_uv.uv.foreach_set('vector', [0.6374, 0.2426, 0.6374, 0.3135, 0.5042, 0.3135, 0.5042, 0.2426])
me_cube_032.materials.append(mat_general)
me_cube_032.materials.append(mat_warwera)
me_cube_032.materials.append(mat_excel)
me_cube_032.use_remesh_preserve_volume = False
me_cube_032.use_remesh_preserve_attributes = False
me_cube_032.use_mirror_vertex_groups = False
me_cube_032.update()
me_cube_031 = bpy.data.meshes.new('Cube.031')
me_cube_031.from_pydata([(0.1293, 0.6532, 0.9604), (0.1293, 0.3919, 0.9604), (0.2585, 0.3919, 0.9604), (0.2585, 0.6532, 0.9604)], [], [(3, 0, 1, 2)])
me_cube_031.polygons.foreach_set('material_index', [2])
_uv = me_cube_031.uv_layers.new(name='UVMap')
_uv.uv.foreach_set('vector', [0.7707, 0.2426, 0.7707, 0.3135, 0.6374, 0.3135, 0.6374, 0.2426])
me_cube_031.materials.append(mat_general)
me_cube_031.materials.append(mat_warwera)
me_cube_031.materials.append(mat_excel)
me_cube_031.use_remesh_preserve_volume = False
me_cube_031.use_remesh_preserve_attributes = False
me_cube_031.use_mirror_vertex_groups = False
me_cube_031.update()
me_cube_030 = bpy.data.meshes.new('Cube.030')
me_cube_030.from_pydata([(0.3878, -0.6532, 0.9604), (0.3878, -0.3919, 0.9604), (0.5171, -0.6532, 0.9604), (0.5171, -0.3919, 0.9604)], [], [(3, 1, 0, 2)])
me_cube_030.polygons.foreach_set('material_index', [2])
_uv = me_cube_030.uv_layers.new(name='UVMap')
_uv.uv.foreach_set('vector', [0.2376, 0.1006, 0.2376, 0.1716, 0.1043, 0.1716, 0.1043, 0.1006])
me_cube_030.materials.append(mat_general)
me_cube_030.materials.append(mat_warwera)
me_cube_030.materials.append(mat_excel)
me_cube_030.use_remesh_preserve_volume = False
me_cube_030.use_remesh_preserve_attributes = False
me_cube_030.use_mirror_vertex_groups = False
me_cube_030.update()
me_cube_029 = bpy.data.meshes.new('Cube.029')
me_cube_029.from_pydata([(0.3878, -0.1306, 0.9604), (0.3878, -0.3919, 0.9604), (0.5171, -0.3919, 0.9604), (0.5171, -0.1306, 0.9604)], [], [(3, 0, 1, 2)])
me_cube_029.polygons.foreach_set('material_index', [2])
_uv = me_cube_029.uv_layers.new(name='UVMap')
_uv.uv.foreach_set('vector', [0.3709, 0.1006, 0.3709, 0.1716, 0.2376, 0.1716, 0.2376, 0.1006])
me_cube_029.materials.append(mat_general)
me_cube_029.materials.append(mat_warwera)
me_cube_029.materials.append(mat_excel)
me_cube_029.use_remesh_preserve_volume = False
me_cube_029.use_remesh_preserve_attributes = False
me_cube_029.use_mirror_vertex_groups = False
me_cube_029.update()
me_cube_028 = bpy.data.meshes.new('Cube.028')
me_cube_028.from_pydata([(0.3878, 0.1306, 0.9604), (0.3878, -0.1306, 0.9604), (0.5171, -0.1306, 0.9604), (0.5171, 0.1306, 0.9604)], [], [(3, 0, 1, 2)])
me_cube_028.polygons.foreach_set('material_index', [2])
_uv = me_cube_028.uv_layers.new(name='UVMap')
_uv.uv.foreach_set('vector', [0.5042, 0.1006, 0.5042, 0.1716, 0.3709, 0.1716, 0.3709, 0.1006])
me_cube_028.materials.append(mat_general)
me_cube_028.materials.append(mat_warwera)
me_cube_028.materials.append(mat_excel)
me_cube_028.use_remesh_preserve_volume = False
me_cube_028.use_remesh_preserve_attributes = False
me_cube_028.use_mirror_vertex_groups = False
me_cube_028.update()
me_cube_027 = bpy.data.meshes.new('Cube.027')
me_cube_027.from_pydata([(0.3878, 0.3919, 0.9604), (0.3878, 0.1306, 0.9604), (0.5171, 0.1306, 0.9604), (0.5171, 0.3919, 0.9604)], [], [(3, 0, 1, 2)])
me_cube_027.polygons.foreach_set('material_index', [2])
_uv = me_cube_027.uv_layers.new(name='UVMap')
_uv.uv.foreach_set('vector', [0.6374, 0.1006, 0.6374, 0.1716, 0.5042, 0.1716, 0.5042, 0.1006])
me_cube_027.materials.append(mat_general)
me_cube_027.materials.append(mat_warwera)
me_cube_027.materials.append(mat_excel)
me_cube_027.use_remesh_preserve_volume = False
me_cube_027.use_remesh_preserve_attributes = False
me_cube_027.use_mirror_vertex_groups = False
me_cube_027.update()
me_cube_026 = bpy.data.meshes.new('Cube.026')
me_cube_026.from_pydata([(0.3878, 0.6532, 0.9604), (0.3878, 0.3919, 0.9604), (0.5152, 0.3919, 0.9604), (0.5152, 0.6532, 0.9604)], [], [(3, 0, 1, 2)])
me_cube_026.polygons.foreach_set('material_index', [2])
_uv = me_cube_026.uv_layers.new(name='UVMap')
_uv.uv.foreach_set('vector', [0.7707, 0.1006, 0.7707, 0.1716, 0.6374, 0.1716, 0.6374, 0.1006])
me_cube_026.materials.append(mat_general)
me_cube_026.materials.append(mat_warwera)
me_cube_026.materials.append(mat_excel)
me_cube_026.use_remesh_preserve_volume = False
me_cube_026.use_remesh_preserve_attributes = False
me_cube_026.use_mirror_vertex_groups = False
me_cube_026.update()
me_cube_025 = bpy.data.meshes.new('Cube.025')
me_cube_025.from_pydata([(-0.3878, -0.9145, 0.9604), (-0.6464, -0.9145, 0.9604), (-0.3878, -0.6532, 0.9604), (-0.6464, -0.6532, 0.9604)], [], [(2, 3, 1, 0)])
me_cube_025.polygons.foreach_set('material_index', [2])
_uv = me_cube_025.uv_layers.new(name='UVMap')
_uv.uv.foreach_set('vector', [0.1043, 0.5974, 0.1043, 0.7394, -0.02894, 0.7394, -0.02894, 0.5974])
me_cube_025.materials.append(mat_general)
me_cube_025.materials.append(mat_warwera)
me_cube_025.materials.append(mat_excel)
me_cube_025.use_remesh_preserve_volume = False
me_cube_025.use_remesh_preserve_attributes = False
me_cube_025.use_mirror_vertex_groups = False
me_cube_025.update()
me_cube_024 = bpy.data.meshes.new('Cube.024')
me_cube_024.from_pydata([(-0.1293, -0.9145, 0.9604), (-0.3878, -0.9145, 0.9604), (-0.1293, -0.6532, 0.9604), (-0.3878, -0.6532, 0.9604)], [], [(2, 3, 1, 0)])
me_cube_024.polygons.foreach_set('material_index', [2])
_uv = me_cube_024.uv_layers.new(name='UVMap')
_uv.uv.foreach_set('vector', [0.1043, 0.4555, 0.1043, 0.5974, -0.02894, 0.5974, -0.02894, 0.4555])
me_cube_024.materials.append(mat_general)
me_cube_024.materials.append(mat_warwera)
me_cube_024.materials.append(mat_excel)
me_cube_024.use_remesh_preserve_volume = False
me_cube_024.use_remesh_preserve_attributes = False
me_cube_024.use_mirror_vertex_groups = False
me_cube_024.update()
me_cube_023 = bpy.data.meshes.new('Cube.023')
me_cube_023.from_pydata([(0.1293, -0.9145, 0.9604), (-0.1293, -0.9145, 0.9604), (0.1293, -0.6532, 0.9604), (-0.1293, -0.6532, 0.9604)], [], [(2, 3, 1, 0)])
me_cube_023.polygons.foreach_set('material_index', [2])
_uv = me_cube_023.uv_layers.new(name='UVMap')
_uv.uv.foreach_set('vector', [0.1043, 0.3135, 0.1043, 0.4555, -0.02894, 0.4555, -0.02894, 0.3135])
me_cube_023.materials.append(mat_general)
me_cube_023.materials.append(mat_warwera)
me_cube_023.materials.append(mat_excel)
me_cube_023.use_remesh_preserve_volume = False
me_cube_023.use_remesh_preserve_attributes = False
me_cube_023.use_mirror_vertex_groups = False
me_cube_023.update()
me_cube_022 = bpy.data.meshes.new('Cube.022')
me_cube_022.from_pydata([(0.3878, -0.9145, 0.9604), (0.1293, -0.9145, 0.9604), (0.3878, -0.6532, 0.9604), (0.1293, -0.6532, 0.9604)], [], [(2, 3, 1, 0)])
me_cube_022.polygons.foreach_set('material_index', [2])
_uv = me_cube_022.uv_layers.new(name='UVMap')
_uv.uv.foreach_set('vector', [0.1043, 0.1716, 0.1043, 0.3135, -0.02894, 0.3135, -0.02894, 0.1716])
me_cube_022.materials.append(mat_general)
me_cube_022.materials.append(mat_warwera)
me_cube_022.materials.append(mat_excel)
me_cube_022.use_remesh_preserve_volume = False
me_cube_022.use_remesh_preserve_attributes = False
me_cube_022.use_mirror_vertex_groups = False
me_cube_022.update()
me_cube_021 = bpy.data.meshes.new('Cube.021')
me_cube_021.from_pydata([(0.6464, -0.9145, 0.9604), (0.3878, -0.9145, 0.9604), (0.6464, -0.6532, 0.9604), (0.3878, -0.6532, 0.9604)], [], [(2, 3, 1, 0)])
me_cube_021.polygons.foreach_set('material_index', [2])
_uv = me_cube_021.uv_layers.new(name='UVMap')
_uv.uv.foreach_set('vector', [0.1043, 0.02967, 0.1043, 0.1716, -0.02894, 0.1716, -0.02894, 0.02967])
me_cube_021.materials.append(mat_general)
me_cube_021.materials.append(mat_warwera)
me_cube_021.materials.append(mat_excel)
me_cube_021.use_remesh_preserve_volume = False
me_cube_021.use_remesh_preserve_attributes = False
me_cube_021.use_mirror_vertex_groups = False
me_cube_021.update()
me_cube_020 = bpy.data.meshes.new('Cube.020')
me_cube_020.from_pydata([(0.9049, -0.3919, 0.9604), (0.9049, -0.6532, 0.9604), (0.6464, -0.6532, 0.9604), (0.6464, -0.3919, 0.9604)], [], [(0, 3, 2, 1)])
me_cube_020.polygons.foreach_set('material_index', [2])
_uv = me_cube_020.uv_layers.new(name='UVMap')
_uv.uv.foreach_set('vector', [0.2376, -0.1123, 0.2376, 0.02967, 0.1043, 0.02967, 0.1043, -0.1123])
me_cube_020.materials.append(mat_general)
me_cube_020.materials.append(mat_warwera)
me_cube_020.materials.append(mat_excel)
me_cube_020.use_remesh_preserve_volume = False
me_cube_020.use_remesh_preserve_attributes = False
me_cube_020.use_mirror_vertex_groups = False
me_cube_020.update()
me_cube_019 = bpy.data.meshes.new('Cube.019')
me_cube_019.from_pydata([(0.9049, -0.1306, 0.9604), (0.9049, -0.3919, 0.9604), (0.6464, -0.1306, 0.9604), (0.6464, -0.3919, 0.9604)], [], [(0, 2, 3, 1)])
me_cube_019.polygons.foreach_set('material_index', [2])
_uv = me_cube_019.uv_layers.new(name='UVMap')
_uv.uv.foreach_set('vector', [0.3709, -0.1123, 0.3709, 0.02967, 0.2376, 0.02967, 0.2376, -0.1123])
me_cube_019.materials.append(mat_general)
me_cube_019.materials.append(mat_warwera)
me_cube_019.materials.append(mat_excel)
me_cube_019.use_remesh_preserve_volume = False
me_cube_019.use_remesh_preserve_attributes = False
me_cube_019.use_mirror_vertex_groups = False
me_cube_019.update()
me_cube_018 = bpy.data.meshes.new('Cube.018')
me_cube_018.from_pydata([(0.9049, 0.1306, 0.9604), (0.9049, -0.1306, 0.9604), (0.6464, 0.1306, 0.9604), (0.6464, -0.1306, 0.9604)], [], [(0, 2, 3, 1)])
me_cube_018.polygons.foreach_set('material_index', [2])
_uv = me_cube_018.uv_layers.new(name='UVMap')
_uv.uv.foreach_set('vector', [0.5042, -0.1123, 0.5042, 0.02967, 0.3709, 0.02967, 0.3709, -0.1123])
me_cube_018.materials.append(mat_general)
me_cube_018.materials.append(mat_warwera)
me_cube_018.materials.append(mat_excel)
me_cube_018.use_remesh_preserve_volume = False
me_cube_018.use_remesh_preserve_attributes = False
me_cube_018.use_mirror_vertex_groups = False
me_cube_018.update()
me_cube_017 = bpy.data.meshes.new('Cube.017')
me_cube_017.from_pydata([(0.9049, 0.3919, 0.9604), (0.9049, 0.1306, 0.9604), (0.6464, 0.3919, 0.9604), (0.6464, 0.1306, 0.9604)], [], [(0, 2, 3, 1)])
me_cube_017.polygons.foreach_set('material_index', [2])
_uv = me_cube_017.uv_layers.new(name='UVMap')
_uv.uv.foreach_set('vector', [0.6374, -0.1123, 0.6374, 0.02967, 0.5042, 0.02967, 0.5042, -0.1123])
me_cube_017.materials.append(mat_general)
me_cube_017.materials.append(mat_warwera)
me_cube_017.materials.append(mat_excel)
me_cube_017.use_remesh_preserve_volume = False
me_cube_017.use_remesh_preserve_attributes = False
me_cube_017.use_mirror_vertex_groups = False
me_cube_017.update()
me_cube_016 = bpy.data.meshes.new('Cube.016')
me_cube_016.from_pydata([(0.9049, 0.6532, 0.9604), (0.9049, 0.3919, 0.9604), (0.6464, 0.6532, 0.9604), (0.6464, 0.3919, 0.9604)], [], [(0, 2, 3, 1)])
me_cube_016.polygons.foreach_set('material_index', [2])
_uv = me_cube_016.uv_layers.new(name='UVMap')
_uv.uv.foreach_set('vector', [0.7707, -0.1123, 0.7707, 0.02967, 0.6374, 0.02967, 0.6374, -0.1123])
me_cube_016.materials.append(mat_general)
me_cube_016.materials.append(mat_warwera)
me_cube_016.materials.append(mat_excel)
me_cube_016.use_remesh_preserve_volume = False
me_cube_016.use_remesh_preserve_attributes = False
me_cube_016.use_mirror_vertex_groups = False
me_cube_016.update()
me_cube_015 = bpy.data.meshes.new('Cube.015')
me_cube_015.from_pydata([(0.6464, 0.9145, 0.9604), (0.6464, 0.6532, 0.9604), (0.5171, 0.6532, 0.9604), (0.5171, 0.9145, 0.9604)], [], [(0, 3, 2, 1)])
me_cube_015.polygons.foreach_set('material_index', [2])
_uv = me_cube_015.uv_layers.new(name='UVMap')
_uv.uv.foreach_set('vector', [0.904, 0.02967, 0.904, 0.1006, 0.7707, 0.1006, 0.7707, 0.02967])
me_cube_015.materials.append(mat_general)
me_cube_015.materials.append(mat_warwera)
me_cube_015.materials.append(mat_excel)
me_cube_015.use_remesh_preserve_volume = False
me_cube_015.use_remesh_preserve_attributes = False
me_cube_015.use_mirror_vertex_groups = False
me_cube_015.update()
me_cube_014 = bpy.data.meshes.new('Cube.014')
me_cube_014.from_pydata([(0.3878, 0.9145, 0.9604), (0.3878, 0.6532, 0.9604), (0.2585, 0.6532, 0.9604), (0.2585, 0.9145, 0.9604)], [], [(0, 3, 2, 1)])
me_cube_014.polygons.foreach_set('material_index', [2])
_uv = me_cube_014.uv_layers.new(name='UVMap')
_uv.uv.foreach_set('vector', [0.904, 0.1716, 0.904, 0.2426, 0.7707, 0.2426, 0.7707, 0.1716])
me_cube_014.materials.append(mat_general)
me_cube_014.materials.append(mat_warwera)
me_cube_014.materials.append(mat_excel)
me_cube_014.use_remesh_preserve_volume = False
me_cube_014.use_remesh_preserve_attributes = False
me_cube_014.use_mirror_vertex_groups = False
me_cube_014.update()
me_cube_013 = bpy.data.meshes.new('Cube.013')
me_cube_013.from_pydata([(0.1293, 0.9145, 0.9604), (0.1293, 0.6532, 0.9604), (-1.49e-08, 0.6532, 0.9604), (-1.49e-08, 0.9145, 0.9604)], [], [(0, 3, 2, 1)])
me_cube_013.polygons.foreach_set('material_index', [2])
_uv = me_cube_013.uv_layers.new(name='UVMap')
_uv.uv.foreach_set('vector', [0.904, 0.3135, 0.904, 0.3845, 0.7707, 0.3845, 0.7707, 0.3135])
me_cube_013.materials.append(mat_general)
me_cube_013.materials.append(mat_warwera)
me_cube_013.materials.append(mat_excel)
me_cube_013.use_remesh_preserve_volume = False
me_cube_013.use_remesh_preserve_attributes = False
me_cube_013.use_mirror_vertex_groups = False
me_cube_013.update()
me_cube_012 = bpy.data.meshes.new('Cube.012')
me_cube_012.from_pydata([(-0.1293, 0.9145, 0.9604), (-0.1293, 0.6532, 0.9604), (-0.2585, 0.6532, 0.9604), (-0.2585, 0.9145, 0.9604)], [], [(0, 3, 2, 1)])
me_cube_012.polygons.foreach_set('material_index', [2])
_uv = me_cube_012.uv_layers.new(name='UVMap')
_uv.uv.foreach_set('vector', [0.904, 0.4555, 0.904, 0.5265, 0.7707, 0.5265, 0.7707, 0.4555])
me_cube_012.materials.append(mat_general)
me_cube_012.materials.append(mat_warwera)
me_cube_012.materials.append(mat_excel)
me_cube_012.use_remesh_preserve_volume = False
me_cube_012.use_remesh_preserve_attributes = False
me_cube_012.use_mirror_vertex_groups = False
me_cube_012.update()
me_cube_011 = bpy.data.meshes.new('Cube.011')
me_cube_011.from_pydata([(-0.3878, 0.9145, 0.9604), (-0.3878, 0.6532, 0.9604), (-0.5171, 0.6532, 0.9604), (-0.5171, 0.9145, 0.9604)], [], [(0, 3, 2, 1)])
me_cube_011.polygons.foreach_set('material_index', [2])
_uv = me_cube_011.uv_layers.new(name='UVMap')
_uv.uv.foreach_set('vector', [0.904, 0.5974, 0.904, 0.6684, 0.7707, 0.6684, 0.7707, 0.5974])
me_cube_011.materials.append(mat_general)
me_cube_011.materials.append(mat_warwera)
me_cube_011.materials.append(mat_excel)
me_cube_011.use_remesh_preserve_volume = False
me_cube_011.use_remesh_preserve_attributes = False
me_cube_011.use_mirror_vertex_groups = False
me_cube_011.update()
me_cube_010 = bpy.data.meshes.new('Cube.010')
me_cube_010.from_pydata([(-0.9049, 0.6532, 0.9604), (-0.9049, 0.3919, 0.9604), (-0.7756, 0.3919, 0.9604), (-0.7756, 0.6532, 0.9604)], [], [(3, 0, 1, 2)])
me_cube_010.polygons.foreach_set('material_index', [2])
_uv = me_cube_010.uv_layers.new(name='UVMap')
_uv.uv.foreach_set('vector', [0.7707, 0.8103, 0.7707, 0.8813, 0.6374, 0.8813, 0.6374, 0.8103])
me_cube_010.materials.append(mat_general)
me_cube_010.materials.append(mat_warwera)
me_cube_010.materials.append(mat_excel)
me_cube_010.use_remesh_preserve_volume = False
me_cube_010.use_remesh_preserve_attributes = False
me_cube_010.use_mirror_vertex_groups = False
me_cube_010.update()
me_cube_009 = bpy.data.meshes.new('Cube.009')
me_cube_009.from_pydata([(-0.9049, 0.3919, 0.9604), (-0.9049, 0.1306, 0.9604), (-0.7739, 0.1306, 0.9604), (-0.7739, 0.3919, 0.9604)], [], [(3, 0, 1, 2)])
me_cube_009.polygons.foreach_set('material_index', [2])
_uv = me_cube_009.uv_layers.new(name='UVMap')
_uv.uv.foreach_set('vector', [0.6374, 0.8103, 0.6374, 0.8813, 0.5042, 0.8813, 0.5042, 0.8103])
me_cube_009.materials.append(mat_general)
me_cube_009.materials.append(mat_warwera)
me_cube_009.materials.append(mat_excel)
me_cube_009.use_remesh_preserve_volume = False
me_cube_009.use_remesh_preserve_attributes = False
me_cube_009.use_mirror_vertex_groups = False
me_cube_009.update()
me_cube_008 = bpy.data.meshes.new('Cube.008')
me_cube_008.from_pydata([(-0.9049, 0.1306, 0.9604), (-0.9049, -0.1306, 0.9604), (-0.7743, -0.1306, 0.9604), (-0.7743, 0.1306, 0.9604)], [], [(3, 0, 1, 2)])
me_cube_008.polygons.foreach_set('material_index', [2])
_uv = me_cube_008.uv_layers.new(name='UVMap')
_uv.uv.foreach_set('vector', [0.5042, 0.8103, 0.5042, 0.8813, 0.3709, 0.8813, 0.3709, 0.8103])
me_cube_008.materials.append(mat_general)
me_cube_008.materials.append(mat_warwera)
me_cube_008.materials.append(mat_excel)
me_cube_008.use_remesh_preserve_volume = False
me_cube_008.use_remesh_preserve_attributes = False
me_cube_008.use_mirror_vertex_groups = False
me_cube_008.update()
me_cube_007 = bpy.data.meshes.new('Cube.007')
me_cube_007.from_pydata([(-0.9049, -0.1306, 0.9604), (-0.9049, -0.3919, 0.9604), (-0.7758, -0.3919, 0.9604), (-0.7758, -0.1306, 0.9604)], [], [(3, 0, 1, 2)])
me_cube_007.polygons.foreach_set('material_index', [2])
_uv = me_cube_007.uv_layers.new(name='UVMap')
_uv.uv.foreach_set('vector', [0.3709, 0.8103, 0.3709, 0.8813, 0.2376, 0.8813, 0.2376, 0.8103])
me_cube_007.materials.append(mat_general)
me_cube_007.materials.append(mat_warwera)
me_cube_007.materials.append(mat_excel)
me_cube_007.use_remesh_preserve_volume = False
me_cube_007.use_remesh_preserve_attributes = False
me_cube_007.use_mirror_vertex_groups = False
me_cube_007.update()
me_cube_006 = bpy.data.meshes.new('Cube.006')
me_cube_006.from_pydata([(-0.9049, -0.6532, 0.9604), (-0.9049, -0.3919, 0.9604), (-0.7774, -0.6532, 0.9604), (-0.7774, -0.3919, 0.9604)], [], [(3, 1, 0, 2)])
me_cube_006.polygons.foreach_set('material_index', [2])
_uv = me_cube_006.uv_layers.new(name='UVMap')
_uv.uv.foreach_set('vector', [0.2376, 0.8103, 0.2376, 0.8813, 0.1043, 0.8813, 0.1043, 0.8103])
me_cube_006.materials.append(mat_general)
me_cube_006.materials.append(mat_warwera)
me_cube_006.materials.append(mat_excel)
me_cube_006.use_remesh_preserve_volume = False
me_cube_006.use_remesh_preserve_attributes = False
me_cube_006.use_mirror_vertex_groups = False
me_cube_006.update()
me_cube_005 = bpy.data.meshes.new('Cube.005')
me_cube_005.from_pydata([(0.9049, -0.9145, 0.9604), (0.9049, -0.6532, 0.9604), (0.6464, -0.9145, 0.9604), (0.6464, -0.6532, 0.9604)], [], [(1, 3, 2, 0)])
me_cube_005.polygons.foreach_set('material_index', [2])
_uv = me_cube_005.uv_layers.new(name='UVMap')
_uv.uv.foreach_set('vector', [0.1043, -0.1123, 0.1043, 0.02967, -0.02894, 0.02967, -0.02894, -0.1123])
me_cube_005.materials.append(mat_general)
me_cube_005.materials.append(mat_warwera)
me_cube_005.materials.append(mat_excel)
me_cube_005.use_remesh_preserve_volume = False
me_cube_005.use_remesh_preserve_attributes = False
me_cube_005.use_mirror_vertex_groups = False
me_cube_005.update()
me_cube_004 = bpy.data.meshes.new('Cube.004')
me_cube_004.from_pydata([(0.9049, 0.9145, 0.9604), (0.6464, 0.9145, 0.9604), (0.9049, 0.6532, 0.9604), (0.6464, 0.6532, 0.9604)], [], [(0, 1, 3, 2)])
me_cube_004.polygons.foreach_set('material_index', [2])
_uv = me_cube_004.uv_layers.new(name='UVMap')
_uv.uv.foreach_set('vector', [0.904, -0.1123, 0.904, 0.02967, 0.7707, 0.02967, 0.7707, -0.1123])
me_cube_004.materials.append(mat_general)
me_cube_004.materials.append(mat_warwera)
me_cube_004.materials.append(mat_excel)
me_cube_004.use_remesh_preserve_volume = False
me_cube_004.use_remesh_preserve_attributes = False
me_cube_004.use_mirror_vertex_groups = False
me_cube_004.update()
me_cube_003 = bpy.data.meshes.new('Cube.003')
me_cube_003.from_pydata([(-0.6464, 0.9145, 0.9604), (-0.6464, 0.6532, 0.9604), (-0.7756, 0.6532, 0.9604), (-0.7756, 0.9145, 0.9604)], [], [(0, 3, 2, 1)])
me_cube_003.polygons.foreach_set('material_index', [2])
_uv = me_cube_003.uv_layers.new(name='UVMap')
_uv.uv.foreach_set('vector', [0.904, 0.7394, 0.904, 0.8103, 0.7707, 0.8103, 0.7707, 0.7394])
me_cube_003.materials.append(mat_general)
me_cube_003.materials.append(mat_warwera)
me_cube_003.materials.append(mat_excel)
me_cube_003.use_remesh_preserve_volume = False
me_cube_003.use_remesh_preserve_attributes = False
me_cube_003.use_mirror_vertex_groups = False
me_cube_003.update()
me_cube_002 = bpy.data.meshes.new('Cube.002')
me_cube_002.from_pydata([(-1.0, -1.0, -1.0), (-0.9668, -0.9208, 1.0), (-1.0, 1.0, -1.0), (-0.9668, 0.9208, 1.0), (1.0, -1.0, -1.0), (0.9668, -0.9208, 1.0), (1.0, 1.0, -1.0), (0.9668, 0.9208, 1.0), (-1.0, -1.0, 1.0), (-1.0, 1.0, 1.0), (1.0, 1.0, 1.0), (1.0, -1.0, 1.0), (-0.9049, -0.9145, 0.9604), (-0.9049, 0.6532, 0.9604), (-0.9049, 0.9145, 0.9604), (0.6464, 0.9145, 0.9604), (0.9049, 0.9145, 0.9604), (0.9049, -0.6532, 0.9604), (0.9049, -0.9145, 0.9604), (-0.6464, -0.9145, 0.9604), (-0.9049, -0.6532, 0.9604), (-0.9049, -0.3919, 0.9604), (-0.9049, -0.1306, 0.9604), (-0.9049, 0.1306, 0.9604), (-0.9049, 0.3919, 0.9604), (-0.6464, 0.9145, 0.9604), (-0.3878, 0.9145, 0.9604), (-0.1293, 0.9145, 0.9604), (0.1293, 0.9145, 0.9604), (0.3878, 0.9145, 0.9604), (0.9049, 0.6532, 0.9604), (0.9049, 0.3919, 0.9604), (0.9049, 0.1306, 0.9604), (0.9049, -0.1306, 0.9604), (0.9049, -0.3919, 0.9604), (0.6464, -0.9145, 0.9604), (0.3878, -0.9145, 0.9604), (0.1293, -0.9145, 0.9604), (-0.1293, -0.9145, 0.9604), (-0.3878, -0.9145, 0.9604)], [], [(0, 8, 9, 2), (2, 9, 10, 6), (6, 10, 11, 4), (4, 11, 8, 0), (2, 6, 4, 0), (7, 3, 14, 25, 26, 27, 28, 29, 15, 16), (1, 3, 9, 8), (3, 7, 10, 9), (7, 5, 11, 10), (5, 1, 8, 11), (5, 7, 16, 30, 31, 32, 33, 34, 17, 18), (3, 1, 12, 20, 21, 22, 23, 24, 13, 14), (1, 5, 18, 35, 36, 37, 38, 39, 19, 12)])
me_cube_002.polygons.foreach_set('material_index', [0, 0, 0, 1, 0, 0, 0, 0, 0, 0, 0, 0, 0])
_uv = me_cube_002.uv_layers.new(name='UVMap')
_uv.uv.foreach_set('vector', [0.6667, 0.3333, 0.3333, 0.3333, 0.3333, 3.974e-08, 0.6667, 0.0, 0.3333, 0.6667, 3.974e-08, 0.6667, 0.0, 0.3333, 0.3333, 0.3333, 0.3333, 0.3333, 1.291e-07, 0.3333, 0.0, 8.941e-08, 0.3333, 0.0, 1.01, -0.1023, 1.01, 1.171, -0.01034, 1.171, -0.01034, -0.1023, 1.0, 0.3333, 0.6667, 0.3333, 0.6667, 2.98e-08, 1.0, 0.0, 0.9933, 0.03261, 0.9933, 0.9647, 0.9933, 0.9647, 0.9933, 0.8316, 0.9933, 0.6984, 0.9933, 0.5652, 0.9933, 0.4321, 0.9933, 0.2989, 0.9933, 0.1658, 0.9933, 0.03261, -0.02012, 0.9647, 0.9933, 0.9647, 1.018, 0.9877, -0.04515, 0.9877, 0.9933, 0.9647, 0.9933, 0.03261, 1.018, 0.009596, 1.018, 0.9877, 0.9933, 0.03261, -0.02012, 0.03261, -0.04515, 0.009596, 1.018, 0.009596, -0.02012, 0.03261, -0.02012, 0.9647, -0.04515, 0.9877, -0.04515, 0.009596, -0.02012, 0.03261, 0.9933, 0.03261, 0.9933, 0.03261, 0.8485, 0.03261, 0.7037, 0.03261, 0.559, 0.03261, 0.4142, 0.03261, 0.2694, 0.03261, 0.1246, 0.03261, -0.02012, 0.03261, 0.9933, 0.9647, -0.02012, 0.9647, -0.02012, 0.9647, 0.1246, 0.9647, 0.2694, 0.9647, 0.4142, 0.9647, 0.559, 0.9647, 0.7037, 0.9647, 0.8485, 0.9647, 0.9933, 0.9647, -0.02012, 0.9647, -0.02012, 0.03261, -0.02012, 0.03261, -0.02012, 0.1658, -0.02012, 0.2989, -0.02012, 0.4321, -0.02012, 0.5652, -0.02012, 0.6984, -0.02012, 0.8316, -0.02012, 0.9647])
me_cube_002.materials.append(mat_general)
me_cube_002.materials.append(mat_warwera)
me_cube_002.materials.append(mat_excel)
me_cube_002.use_remesh_preserve_volume = False
me_cube_002.use_remesh_preserve_attributes = False
me_cube_002.use_mirror_vertex_groups = False
me_cube_002.update()
me_cube = bpy.data.meshes.new('Cube')
me_cube.from_pydata([(-0.6464, -0.9145, 0.9604), (-0.9049, -0.9145, 0.9604), (-0.9049, -0.6532, 0.9604), (-0.6464, -0.6532, 0.9604)], [], [(3, 2, 1, 0)])
me_cube.polygons.foreach_set('material_index', [2])
_uv = me_cube.uv_layers.new(name='UVMap')
_uv.uv.foreach_set('vector', [0.1043, 0.7394, 0.1043, 0.8813, -0.02894, 0.8813, -0.02894, 0.7394])
me_cube.materials.append(mat_general)
me_cube.materials.append(mat_warwera)
me_cube.materials.append(mat_excel)
me_cube.use_remesh_preserve_volume = False
me_cube.use_remesh_preserve_attributes = False
me_cube.use_mirror_vertex_groups = False
me_cube.update()

# ---- objects
ob_cube_085 = bpy.data.objects.new('Cube.085', me_cube_085)
ob_cube_084 = bpy.data.objects.new('Cube.084', me_cube_084)
ob_cube_083 = bpy.data.objects.new('Cube.083', me_cube_083)
ob_cube_082 = bpy.data.objects.new('Cube.082', me_cube_082)
ob_cube_081 = bpy.data.objects.new('Cube.081', me_cube_081)
ob_cube_080 = bpy.data.objects.new('Cube.080', me_cube_080)
ob_cube_079 = bpy.data.objects.new('Cube.079', me_cube_079)
ob_cube_078 = bpy.data.objects.new('Cube.078', me_cube_078)
ob_cube_077 = bpy.data.objects.new('Cube.077', me_cube_077)
ob_cube_076 = bpy.data.objects.new('Cube.076', me_cube_076)
ob_cube_075 = bpy.data.objects.new('Cube.075', me_cube_075)
ob_cube_074 = bpy.data.objects.new('Cube.074', me_cube_074)
ob_cube_073 = bpy.data.objects.new('Cube.073', me_cube_073)
ob_cube_072 = bpy.data.objects.new('Cube.072', me_cube_072)
ob_cube_071 = bpy.data.objects.new('Cube.071', me_cube_071)
ob_cube_070 = bpy.data.objects.new('Cube.070', me_cube_070)
ob_cube_069 = bpy.data.objects.new('Cube.069', me_cube_069)
ob_cube_068 = bpy.data.objects.new('Cube.068', me_cube_068)
ob_cube_067 = bpy.data.objects.new('Cube.067', me_cube_067)
ob_cube_066 = bpy.data.objects.new('Cube.066', me_cube_066)
ob_cube_065 = bpy.data.objects.new('Cube.065', me_cube_065)
ob_cube_064 = bpy.data.objects.new('Cube.064', me_cube_064)
ob_cube_063 = bpy.data.objects.new('Cube.063', me_cube_063)
ob_cube_062 = bpy.data.objects.new('Cube.062', me_cube_062)
ob_cube_061 = bpy.data.objects.new('Cube.061', me_cube_061)
ob_cube_060 = bpy.data.objects.new('Cube.060', me_cube_060)
ob_cube_059 = bpy.data.objects.new('Cube.059', me_cube_059)
ob_cube_058 = bpy.data.objects.new('Cube.058', me_cube_058)
ob_cube_057 = bpy.data.objects.new('Cube.057', me_cube_057)
ob_cube_056 = bpy.data.objects.new('Cube.056', me_cube_056)
ob_cube_055 = bpy.data.objects.new('Cube.055', me_cube_055)
ob_cube_054 = bpy.data.objects.new('Cube.054', me_cube_054)
ob_cube_053 = bpy.data.objects.new('Cube.053', me_cube_053)
ob_cube_052 = bpy.data.objects.new('Cube.052', me_cube_052)
ob_cube_051 = bpy.data.objects.new('Cube.051', me_cube_051)
ob_cube_050 = bpy.data.objects.new('Cube.050', me_cube_001)
ob_cube_049 = bpy.data.objects.new('Cube.049', me_cube_050)
ob_cube_048 = bpy.data.objects.new('Cube.048', me_cube_049)
ob_cube_047 = bpy.data.objects.new('Cube.047', me_cube_048)
ob_cube_046 = bpy.data.objects.new('Cube.046', me_cube_047)
ob_cube_045 = bpy.data.objects.new('Cube.045', me_cube_046)
ob_cube_044 = bpy.data.objects.new('Cube.044', me_cube_045)
ob_cube_043 = bpy.data.objects.new('Cube.043', me_cube_044)
ob_cube_042 = bpy.data.objects.new('Cube.042', me_cube_043)
ob_cube_041 = bpy.data.objects.new('Cube.041', me_cube_042)
ob_cube_040 = bpy.data.objects.new('Cube.040', me_cube_041)
ob_cube_039 = bpy.data.objects.new('Cube.039', me_cube_040)
ob_cube_038 = bpy.data.objects.new('Cube.038', me_cube_039)
ob_cube_037 = bpy.data.objects.new('Cube.037', me_cube_038)
ob_cube_036 = bpy.data.objects.new('Cube.036', me_cube_037)
ob_cube_035 = bpy.data.objects.new('Cube.035', me_cube_036)
ob_cube_034 = bpy.data.objects.new('Cube.034', me_cube_035)
ob_cube_033 = bpy.data.objects.new('Cube.033', me_cube_034)
ob_cube_032 = bpy.data.objects.new('Cube.032', me_cube_033)
ob_cube_031 = bpy.data.objects.new('Cube.031', me_cube_032)
ob_cube_030 = bpy.data.objects.new('Cube.030', me_cube_031)
ob_cube_029 = bpy.data.objects.new('Cube.029', me_cube_030)
ob_cube_028 = bpy.data.objects.new('Cube.028', me_cube_029)
ob_cube_027 = bpy.data.objects.new('Cube.027', me_cube_028)
ob_cube_026 = bpy.data.objects.new('Cube.026', me_cube_027)
ob_cube_025 = bpy.data.objects.new('Cube.025', me_cube_026)
ob_cube_024 = bpy.data.objects.new('Cube.024', me_cube_025)
ob_cube_023 = bpy.data.objects.new('Cube.023', me_cube_024)
ob_cube_022 = bpy.data.objects.new('Cube.022', me_cube_023)
ob_cube_021 = bpy.data.objects.new('Cube.021', me_cube_022)
ob_cube_020 = bpy.data.objects.new('Cube.020', me_cube_021)
ob_cube_019 = bpy.data.objects.new('Cube.019', me_cube_020)
ob_cube_018 = bpy.data.objects.new('Cube.018', me_cube_019)
ob_cube_017 = bpy.data.objects.new('Cube.017', me_cube_018)
ob_cube_016 = bpy.data.objects.new('Cube.016', me_cube_017)
ob_cube_015 = bpy.data.objects.new('Cube.015', me_cube_016)
ob_cube_014 = bpy.data.objects.new('Cube.014', me_cube_015)
ob_cube_013 = bpy.data.objects.new('Cube.013', me_cube_014)
ob_cube_012 = bpy.data.objects.new('Cube.012', me_cube_013)
ob_cube_011 = bpy.data.objects.new('Cube.011', me_cube_012)
ob_cube_010 = bpy.data.objects.new('Cube.010', me_cube_011)
ob_cube_009 = bpy.data.objects.new('Cube.009', me_cube_010)
ob_cube_008 = bpy.data.objects.new('Cube.008', me_cube_009)
ob_cube_007 = bpy.data.objects.new('Cube.007', me_cube_008)
ob_cube_006 = bpy.data.objects.new('Cube.006', me_cube_007)
ob_cube_005 = bpy.data.objects.new('Cube.005', me_cube_006)
ob_cube_004 = bpy.data.objects.new('Cube.004', me_cube_005)
ob_cube_003 = bpy.data.objects.new('Cube.003', me_cube_004)
ob_cube_002 = bpy.data.objects.new('Cube.002', me_cube_003)
ob_cube_000 = bpy.data.objects.new('Cube.000', me_cube_002)
ob_cube_001 = bpy.data.objects.new('Cube.001', me_cube)

# ---- transforms, parenting, visibility, modifiers, constraints
ob_cube_085.location = (1.015, 0.1358, 0.6761)
ob_cube_085.scale = (2.857, 1.0, 0.9201)
ob_cube_085.lineart.crease_threshold = 0.0
_m = ob_cube_085.modifiers.new('Bevel', 'BEVEL')
_m.width = 0.01
_m.width_pct = 0.01
_m.limit_method = 'NONE'
_m.spread = 0.0
ob_cube_084.location = (1.015, 0.1358, 0.6761)
ob_cube_084.scale = (2.857, 1.0, 0.9201)
ob_cube_084.lineart.crease_threshold = 0.0
_m = ob_cube_084.modifiers.new('Bevel', 'BEVEL')
_m.width = 0.01
_m.width_pct = 0.01
_m.limit_method = 'NONE'
_m.spread = 0.0
ob_cube_083.location = (1.015, 0.1358, 0.6761)
ob_cube_083.scale = (2.857, 1.0, 0.9201)
ob_cube_083.lineart.crease_threshold = 0.0
_m = ob_cube_083.modifiers.new('Bevel', 'BEVEL')
_m.width = 0.01
_m.width_pct = 0.01
_m.limit_method = 'NONE'
_m.spread = 0.0
ob_cube_082.location = (1.015, 0.1358, 0.6761)
ob_cube_082.scale = (2.857, 1.0, 0.9201)
ob_cube_082.lineart.crease_threshold = 0.0
_m = ob_cube_082.modifiers.new('Bevel', 'BEVEL')
_m.width = 0.01
_m.width_pct = 0.01
_m.limit_method = 'NONE'
_m.spread = 0.0
ob_cube_081.location = (1.015, 0.1358, 0.6761)
ob_cube_081.scale = (2.857, 1.0, 0.9201)
ob_cube_081.lineart.crease_threshold = 0.0
_m = ob_cube_081.modifiers.new('Bevel', 'BEVEL')
_m.width = 0.01
_m.width_pct = 0.01
_m.limit_method = 'NONE'
_m.spread = 0.0
ob_cube_080.location = (1.015, 0.1358, 0.6761)
ob_cube_080.scale = (2.857, 1.0, 0.9201)
ob_cube_080.lineart.crease_threshold = 0.0
_m = ob_cube_080.modifiers.new('Bevel', 'BEVEL')
_m.width = 0.01
_m.width_pct = 0.01
_m.limit_method = 'NONE'
_m.spread = 0.0
ob_cube_079.location = (1.015, 0.1358, 0.6761)
ob_cube_079.scale = (2.857, 1.0, 0.9201)
ob_cube_079.lineart.crease_threshold = 0.0
_m = ob_cube_079.modifiers.new('Bevel', 'BEVEL')
_m.width = 0.01
_m.width_pct = 0.01
_m.limit_method = 'NONE'
_m.spread = 0.0
ob_cube_078.location = (1.015, 0.1358, 0.6761)
ob_cube_078.scale = (2.857, 1.0, 0.9201)
ob_cube_078.lineart.crease_threshold = 0.0
_m = ob_cube_078.modifiers.new('Bevel', 'BEVEL')
_m.width = 0.01
_m.width_pct = 0.01
_m.limit_method = 'NONE'
_m.spread = 0.0
ob_cube_077.location = (1.015, 0.1358, 0.6761)
ob_cube_077.scale = (2.857, 1.0, 0.9201)
ob_cube_077.lineart.crease_threshold = 0.0
_m = ob_cube_077.modifiers.new('Bevel', 'BEVEL')
_m.width = 0.01
_m.width_pct = 0.01
_m.limit_method = 'NONE'
_m.spread = 0.0
ob_cube_076.location = (1.015, 0.1358, 0.6761)
ob_cube_076.scale = (2.857, 1.0, 0.9201)
ob_cube_076.lineart.crease_threshold = 0.0
_m = ob_cube_076.modifiers.new('Bevel', 'BEVEL')
_m.width = 0.01
_m.width_pct = 0.01
_m.limit_method = 'NONE'
_m.spread = 0.0
ob_cube_075.location = (1.015, 0.1358, 0.6761)
ob_cube_075.scale = (2.857, 1.0, 0.9201)
ob_cube_075.lineart.crease_threshold = 0.0
_m = ob_cube_075.modifiers.new('Bevel', 'BEVEL')
_m.width = 0.01
_m.width_pct = 0.01
_m.limit_method = 'NONE'
_m.spread = 0.0
ob_cube_074.location = (1.015, 0.1358, 0.6761)
ob_cube_074.scale = (2.857, 1.0, 0.9201)
ob_cube_074.lineart.crease_threshold = 0.0
_m = ob_cube_074.modifiers.new('Bevel', 'BEVEL')
_m.width = 0.01
_m.width_pct = 0.01
_m.limit_method = 'NONE'
_m.spread = 0.0
ob_cube_073.location = (1.015, 0.1358, 0.6761)
ob_cube_073.scale = (2.857, 1.0, 0.9201)
ob_cube_073.lineart.crease_threshold = 0.0
_m = ob_cube_073.modifiers.new('Bevel', 'BEVEL')
_m.width = 0.01
_m.width_pct = 0.01
_m.limit_method = 'NONE'
_m.spread = 0.0
ob_cube_072.location = (1.015, 0.1358, 0.6761)
ob_cube_072.scale = (2.857, 1.0, 0.9201)
ob_cube_072.lineart.crease_threshold = 0.0
_m = ob_cube_072.modifiers.new('Bevel', 'BEVEL')
_m.width = 0.01
_m.width_pct = 0.01
_m.limit_method = 'NONE'
_m.spread = 0.0
ob_cube_071.location = (1.015, 0.1358, 0.6761)
ob_cube_071.scale = (2.857, 1.0, 0.9201)
ob_cube_071.lineart.crease_threshold = 0.0
_m = ob_cube_071.modifiers.new('Bevel', 'BEVEL')
_m.width = 0.01
_m.width_pct = 0.01
_m.limit_method = 'NONE'
_m.spread = 0.0
ob_cube_070.location = (1.015, 0.1358, 0.6761)
ob_cube_070.scale = (2.857, 1.0, 0.9201)
ob_cube_070.lineart.crease_threshold = 0.0
_m = ob_cube_070.modifiers.new('Bevel', 'BEVEL')
_m.width = 0.01
_m.width_pct = 0.01
_m.limit_method = 'NONE'
_m.spread = 0.0
ob_cube_069.location = (1.015, 0.1358, 0.6761)
ob_cube_069.scale = (2.857, 1.0, 0.9201)
ob_cube_069.lineart.crease_threshold = 0.0
_m = ob_cube_069.modifiers.new('Bevel', 'BEVEL')
_m.width = 0.01
_m.width_pct = 0.01
_m.limit_method = 'NONE'
_m.spread = 0.0
ob_cube_068.location = (1.015, 0.1358, 0.6761)
ob_cube_068.scale = (2.857, 1.0, 0.9201)
ob_cube_068.lineart.crease_threshold = 0.0
_m = ob_cube_068.modifiers.new('Bevel', 'BEVEL')
_m.width = 0.01
_m.width_pct = 0.01
_m.limit_method = 'NONE'
_m.spread = 0.0
ob_cube_067.location = (1.015, 0.1358, 0.6761)
ob_cube_067.scale = (2.857, 1.0, 0.9201)
ob_cube_067.lineart.crease_threshold = 0.0
_m = ob_cube_067.modifiers.new('Bevel', 'BEVEL')
_m.width = 0.01
_m.width_pct = 0.01
_m.limit_method = 'NONE'
_m.spread = 0.0
ob_cube_066.location = (1.015, 0.1358, 0.6761)
ob_cube_066.scale = (2.857, 1.0, 0.9201)
ob_cube_066.lineart.crease_threshold = 0.0
_m = ob_cube_066.modifiers.new('Bevel', 'BEVEL')
_m.width = 0.01
_m.width_pct = 0.01
_m.limit_method = 'NONE'
_m.spread = 0.0
ob_cube_065.location = (1.015, 0.1358, 0.6761)
ob_cube_065.scale = (2.857, 1.0, 0.9201)
ob_cube_065.lineart.crease_threshold = 0.0
_m = ob_cube_065.modifiers.new('Bevel', 'BEVEL')
_m.width = 0.01
_m.width_pct = 0.01
_m.limit_method = 'NONE'
_m.spread = 0.0
ob_cube_064.location = (1.015, 0.1358, 0.6761)
ob_cube_064.scale = (2.857, 1.0, 0.9201)
ob_cube_064.lineart.crease_threshold = 0.0
_m = ob_cube_064.modifiers.new('Bevel', 'BEVEL')
_m.width = 0.01
_m.width_pct = 0.01
_m.limit_method = 'NONE'
_m.spread = 0.0
ob_cube_063.location = (1.015, 0.1358, 0.6761)
ob_cube_063.scale = (2.857, 1.0, 0.9201)
ob_cube_063.lineart.crease_threshold = 0.0
_m = ob_cube_063.modifiers.new('Bevel', 'BEVEL')
_m.width = 0.01
_m.width_pct = 0.01
_m.limit_method = 'NONE'
_m.spread = 0.0
ob_cube_062.location = (1.015, 0.1358, 0.6761)
ob_cube_062.scale = (2.857, 1.0, 0.9201)
ob_cube_062.lineart.crease_threshold = 0.0
_m = ob_cube_062.modifiers.new('Bevel', 'BEVEL')
_m.width = 0.01
_m.width_pct = 0.01
_m.limit_method = 'NONE'
_m.spread = 0.0
ob_cube_061.location = (1.015, 0.1358, 0.6761)
ob_cube_061.scale = (2.857, 1.0, 0.9201)
ob_cube_061.lineart.crease_threshold = 0.0
_m = ob_cube_061.modifiers.new('Bevel', 'BEVEL')
_m.width = 0.01
_m.width_pct = 0.01
_m.limit_method = 'NONE'
_m.spread = 0.0
ob_cube_060.location = (1.015, 0.1358, 0.6761)
ob_cube_060.scale = (2.857, 1.0, 0.9201)
ob_cube_060.lineart.crease_threshold = 0.0
_m = ob_cube_060.modifiers.new('Bevel', 'BEVEL')
_m.width = 0.01
_m.width_pct = 0.01
_m.limit_method = 'NONE'
_m.spread = 0.0
ob_cube_059.location = (1.015, 0.1358, 0.6761)
ob_cube_059.scale = (2.857, 1.0, 0.9201)
ob_cube_059.lineart.crease_threshold = 0.0
_m = ob_cube_059.modifiers.new('Bevel', 'BEVEL')
_m.width = 0.01
_m.width_pct = 0.01
_m.limit_method = 'NONE'
_m.spread = 0.0
ob_cube_058.location = (1.015, 0.1358, 0.6761)
ob_cube_058.scale = (2.857, 1.0, 0.9201)
ob_cube_058.lineart.crease_threshold = 0.0
_m = ob_cube_058.modifiers.new('Bevel', 'BEVEL')
_m.width = 0.01
_m.width_pct = 0.01
_m.limit_method = 'NONE'
_m.spread = 0.0
ob_cube_057.location = (1.015, 0.1358, 0.6761)
ob_cube_057.scale = (2.857, 1.0, 0.9201)
ob_cube_057.lineart.crease_threshold = 0.0
_m = ob_cube_057.modifiers.new('Bevel', 'BEVEL')
_m.width = 0.01
_m.width_pct = 0.01
_m.limit_method = 'NONE'
_m.spread = 0.0
ob_cube_056.location = (1.015, 0.1358, 0.6761)
ob_cube_056.scale = (2.857, 1.0, 0.9201)
ob_cube_056.lineart.crease_threshold = 0.0
_m = ob_cube_056.modifiers.new('Bevel', 'BEVEL')
_m.width = 0.01
_m.width_pct = 0.01
_m.limit_method = 'NONE'
_m.spread = 0.0
ob_cube_055.location = (1.015, 0.1358, 0.6761)
ob_cube_055.scale = (2.857, 1.0, 0.9201)
ob_cube_055.lineart.crease_threshold = 0.0
_m = ob_cube_055.modifiers.new('Bevel', 'BEVEL')
_m.width = 0.01
_m.width_pct = 0.01
_m.limit_method = 'NONE'
_m.spread = 0.0
ob_cube_054.location = (1.015, 0.1358, 0.6761)
ob_cube_054.scale = (2.857, 1.0, 0.9201)
ob_cube_054.lineart.crease_threshold = 0.0
_m = ob_cube_054.modifiers.new('Bevel', 'BEVEL')
_m.width = 0.01
_m.width_pct = 0.01
_m.limit_method = 'NONE'
_m.spread = 0.0
ob_cube_053.location = (1.015, 0.1358, 0.6761)
ob_cube_053.scale = (2.857, 1.0, 0.9201)
ob_cube_053.lineart.crease_threshold = 0.0
_m = ob_cube_053.modifiers.new('Bevel', 'BEVEL')
_m.width = 0.01
_m.width_pct = 0.01
_m.limit_method = 'NONE'
_m.spread = 0.0
ob_cube_052.location = (1.015, 0.1358, 0.6761)
ob_cube_052.scale = (2.857, 1.0, 0.9201)
ob_cube_052.lineart.crease_threshold = 0.0
_m = ob_cube_052.modifiers.new('Bevel', 'BEVEL')
_m.width = 0.01
_m.width_pct = 0.01
_m.limit_method = 'NONE'
_m.spread = 0.0
ob_cube_051.location = (1.015, 0.1358, 0.6761)
ob_cube_051.scale = (2.857, 1.0, 0.9201)
ob_cube_051.lineart.crease_threshold = 0.0
_m = ob_cube_051.modifiers.new('Bevel', 'BEVEL')
_m.width = 0.01
_m.width_pct = 0.01
_m.limit_method = 'NONE'
_m.spread = 0.0
ob_cube_050.location = (1.015, 0.1358, 0.6761)
ob_cube_050.scale = (2.857, 1.0, 0.9201)
ob_cube_050.lineart.crease_threshold = 0.0
_m = ob_cube_050.modifiers.new('Bevel', 'BEVEL')
_m.width = 0.01
_m.width_pct = 0.01
_m.limit_method = 'NONE'
_m.spread = 0.0
ob_cube_049.location = (1.015, 0.1358, 0.6761)
ob_cube_049.scale = (2.857, 1.0, 0.9201)
ob_cube_049.lineart.crease_threshold = 0.0
_m = ob_cube_049.modifiers.new('Bevel', 'BEVEL')
_m.width = 0.01
_m.width_pct = 0.01
_m.limit_method = 'NONE'
_m.spread = 0.0
ob_cube_048.location = (1.015, 0.1358, 0.6761)
ob_cube_048.scale = (2.857, 1.0, 0.9201)
ob_cube_048.lineart.crease_threshold = 0.0
_m = ob_cube_048.modifiers.new('Bevel', 'BEVEL')
_m.width = 0.01
_m.width_pct = 0.01
_m.limit_method = 'NONE'
_m.spread = 0.0
ob_cube_047.location = (1.015, 0.1358, 0.6761)
ob_cube_047.scale = (2.857, 1.0, 0.9201)
ob_cube_047.lineart.crease_threshold = 0.0
_m = ob_cube_047.modifiers.new('Bevel', 'BEVEL')
_m.width = 0.01
_m.width_pct = 0.01
_m.limit_method = 'NONE'
_m.spread = 0.0
ob_cube_046.location = (1.015, 0.1358, 0.6761)
ob_cube_046.scale = (2.857, 1.0, 0.9201)
ob_cube_046.lineart.crease_threshold = 0.0
_m = ob_cube_046.modifiers.new('Bevel', 'BEVEL')
_m.width = 0.01
_m.width_pct = 0.01
_m.limit_method = 'NONE'
_m.spread = 0.0
ob_cube_045.location = (1.015, 0.1358, 0.6761)
ob_cube_045.scale = (2.857, 1.0, 0.9201)
ob_cube_045.lineart.crease_threshold = 0.0
_m = ob_cube_045.modifiers.new('Bevel', 'BEVEL')
_m.width = 0.01
_m.width_pct = 0.01
_m.limit_method = 'NONE'
_m.spread = 0.0
ob_cube_044.location = (1.015, 0.1358, 0.6761)
ob_cube_044.scale = (2.857, 1.0, 0.9201)
ob_cube_044.lineart.crease_threshold = 0.0
_m = ob_cube_044.modifiers.new('Bevel', 'BEVEL')
_m.width = 0.01
_m.width_pct = 0.01
_m.limit_method = 'NONE'
_m.spread = 0.0
ob_cube_043.location = (1.015, 0.1358, 0.6761)
ob_cube_043.scale = (2.857, 1.0, 0.9201)
ob_cube_043.lineart.crease_threshold = 0.0
_m = ob_cube_043.modifiers.new('Bevel', 'BEVEL')
_m.width = 0.01
_m.width_pct = 0.01
_m.limit_method = 'NONE'
_m.spread = 0.0
ob_cube_042.location = (1.015, 0.1358, 0.6761)
ob_cube_042.scale = (2.857, 1.0, 0.9201)
ob_cube_042.lineart.crease_threshold = 0.0
_m = ob_cube_042.modifiers.new('Bevel', 'BEVEL')
_m.width = 0.01
_m.width_pct = 0.01
_m.limit_method = 'NONE'
_m.spread = 0.0
ob_cube_041.location = (1.015, 0.1358, 0.6761)
ob_cube_041.scale = (2.857, 1.0, 0.9201)
ob_cube_041.lineart.crease_threshold = 0.0
_m = ob_cube_041.modifiers.new('Bevel', 'BEVEL')
_m.width = 0.01
_m.width_pct = 0.01
_m.limit_method = 'NONE'
_m.spread = 0.0
ob_cube_040.location = (1.015, 0.1358, 0.6761)
ob_cube_040.scale = (2.857, 1.0, 0.9201)
ob_cube_040.lineart.crease_threshold = 0.0
_m = ob_cube_040.modifiers.new('Bevel', 'BEVEL')
_m.width = 0.01
_m.width_pct = 0.01
_m.limit_method = 'NONE'
_m.spread = 0.0
ob_cube_039.location = (1.015, 0.1358, 0.6761)
ob_cube_039.scale = (2.857, 1.0, 0.9201)
ob_cube_039.lineart.crease_threshold = 0.0
_m = ob_cube_039.modifiers.new('Bevel', 'BEVEL')
_m.width = 0.01
_m.width_pct = 0.01
_m.limit_method = 'NONE'
_m.spread = 0.0
ob_cube_038.location = (1.015, 0.1358, 0.6761)
ob_cube_038.scale = (2.857, 1.0, 0.9201)
ob_cube_038.lineart.crease_threshold = 0.0
_m = ob_cube_038.modifiers.new('Bevel', 'BEVEL')
_m.width = 0.01
_m.width_pct = 0.01
_m.limit_method = 'NONE'
_m.spread = 0.0
ob_cube_037.location = (1.015, 0.1358, 0.6761)
ob_cube_037.scale = (2.857, 1.0, 0.9201)
ob_cube_037.lineart.crease_threshold = 0.0
_m = ob_cube_037.modifiers.new('Bevel', 'BEVEL')
_m.width = 0.01
_m.width_pct = 0.01
_m.limit_method = 'NONE'
_m.spread = 0.0
ob_cube_036.location = (1.015, 0.1358, 0.6761)
ob_cube_036.scale = (2.857, 1.0, 0.9201)
ob_cube_036.lineart.crease_threshold = 0.0
_m = ob_cube_036.modifiers.new('Bevel', 'BEVEL')
_m.width = 0.01
_m.width_pct = 0.01
_m.limit_method = 'NONE'
_m.spread = 0.0
ob_cube_035.location = (1.015, 0.1358, 0.6761)
ob_cube_035.scale = (2.857, 1.0, 0.9201)
ob_cube_035.lineart.crease_threshold = 0.0
_m = ob_cube_035.modifiers.new('Bevel', 'BEVEL')
_m.width = 0.01
_m.width_pct = 0.01
_m.limit_method = 'NONE'
_m.spread = 0.0
ob_cube_034.location = (1.015, 0.1358, 0.6761)
ob_cube_034.scale = (2.857, 1.0, 0.9201)
ob_cube_034.lineart.crease_threshold = 0.0
_m = ob_cube_034.modifiers.new('Bevel', 'BEVEL')
_m.width = 0.01
_m.width_pct = 0.01
_m.limit_method = 'NONE'
_m.spread = 0.0
ob_cube_033.location = (1.015, 0.1358, 0.6761)
ob_cube_033.scale = (2.857, 1.0, 0.9201)
ob_cube_033.lineart.crease_threshold = 0.0
_m = ob_cube_033.modifiers.new('Bevel', 'BEVEL')
_m.width = 0.01
_m.width_pct = 0.01
_m.limit_method = 'NONE'
_m.spread = 0.0
ob_cube_032.location = (1.015, 0.1358, 0.6761)
ob_cube_032.scale = (2.857, 1.0, 0.9201)
ob_cube_032.lineart.crease_threshold = 0.0
_m = ob_cube_032.modifiers.new('Bevel', 'BEVEL')
_m.width = 0.01
_m.width_pct = 0.01
_m.limit_method = 'NONE'
_m.spread = 0.0
ob_cube_031.location = (1.015, 0.1358, 0.6761)
ob_cube_031.scale = (2.857, 1.0, 0.9201)
ob_cube_031.lineart.crease_threshold = 0.0
_m = ob_cube_031.modifiers.new('Bevel', 'BEVEL')
_m.width = 0.01
_m.width_pct = 0.01
_m.limit_method = 'NONE'
_m.spread = 0.0
ob_cube_030.location = (1.015, 0.1358, 0.6761)
ob_cube_030.scale = (2.857, 1.0, 0.9201)
ob_cube_030.lineart.crease_threshold = 0.0
_m = ob_cube_030.modifiers.new('Bevel', 'BEVEL')
_m.width = 0.01
_m.width_pct = 0.01
_m.limit_method = 'NONE'
_m.spread = 0.0
ob_cube_029.location = (1.015, 0.1358, 0.6761)
ob_cube_029.scale = (2.857, 1.0, 0.9201)
ob_cube_029.lineart.crease_threshold = 0.0
_m = ob_cube_029.modifiers.new('Bevel', 'BEVEL')
_m.width = 0.01
_m.width_pct = 0.01
_m.limit_method = 'NONE'
_m.spread = 0.0
ob_cube_028.location = (1.015, 0.1358, 0.6761)
ob_cube_028.scale = (2.857, 1.0, 0.9201)
ob_cube_028.lineart.crease_threshold = 0.0
_m = ob_cube_028.modifiers.new('Bevel', 'BEVEL')
_m.width = 0.01
_m.width_pct = 0.01
_m.limit_method = 'NONE'
_m.spread = 0.0
ob_cube_027.location = (1.015, 0.1358, 0.6761)
ob_cube_027.scale = (2.857, 1.0, 0.9201)
ob_cube_027.lineart.crease_threshold = 0.0
_m = ob_cube_027.modifiers.new('Bevel', 'BEVEL')
_m.width = 0.01
_m.width_pct = 0.01
_m.limit_method = 'NONE'
_m.spread = 0.0
ob_cube_026.location = (1.015, 0.1358, 0.6761)
ob_cube_026.scale = (2.857, 1.0, 0.9201)
ob_cube_026.lineart.crease_threshold = 0.0
_m = ob_cube_026.modifiers.new('Bevel', 'BEVEL')
_m.width = 0.01
_m.width_pct = 0.01
_m.limit_method = 'NONE'
_m.spread = 0.0
ob_cube_025.location = (1.015, 0.1358, 0.6761)
ob_cube_025.scale = (2.857, 1.0, 0.9201)
ob_cube_025.lineart.crease_threshold = 0.0
_m = ob_cube_025.modifiers.new('Bevel', 'BEVEL')
_m.width = 0.01
_m.width_pct = 0.01
_m.limit_method = 'NONE'
_m.spread = 0.0
ob_cube_024.location = (1.015, 0.1358, 0.6761)
ob_cube_024.scale = (2.857, 1.0, 0.9201)
ob_cube_024.lineart.crease_threshold = 0.0
_m = ob_cube_024.modifiers.new('Bevel', 'BEVEL')
_m.width = 0.01
_m.width_pct = 0.01
_m.limit_method = 'NONE'
_m.spread = 0.0
ob_cube_023.location = (1.015, 0.1358, 0.6761)
ob_cube_023.scale = (2.857, 1.0, 0.9201)
ob_cube_023.lineart.crease_threshold = 0.0
_m = ob_cube_023.modifiers.new('Bevel', 'BEVEL')
_m.width = 0.01
_m.width_pct = 0.01
_m.limit_method = 'NONE'
_m.spread = 0.0
ob_cube_022.location = (1.015, 0.1358, 0.6761)
ob_cube_022.scale = (2.857, 1.0, 0.9201)
ob_cube_022.lineart.crease_threshold = 0.0
_m = ob_cube_022.modifiers.new('Bevel', 'BEVEL')
_m.width = 0.01
_m.width_pct = 0.01
_m.limit_method = 'NONE'
_m.spread = 0.0
ob_cube_021.location = (1.015, 0.1358, 0.6761)
ob_cube_021.scale = (2.857, 1.0, 0.9201)
ob_cube_021.lineart.crease_threshold = 0.0
_m = ob_cube_021.modifiers.new('Bevel', 'BEVEL')
_m.width = 0.01
_m.width_pct = 0.01
_m.limit_method = 'NONE'
_m.spread = 0.0
ob_cube_020.location = (1.015, 0.1358, 0.6761)
ob_cube_020.scale = (2.857, 1.0, 0.9201)
ob_cube_020.lineart.crease_threshold = 0.0
_m = ob_cube_020.modifiers.new('Bevel', 'BEVEL')
_m.width = 0.01
_m.width_pct = 0.01
_m.limit_method = 'NONE'
_m.spread = 0.0
ob_cube_019.location = (1.015, 0.1358, 0.6761)
ob_cube_019.scale = (2.857, 1.0, 0.9201)
ob_cube_019.lineart.crease_threshold = 0.0
_m = ob_cube_019.modifiers.new('Bevel', 'BEVEL')
_m.width = 0.01
_m.width_pct = 0.01
_m.limit_method = 'NONE'
_m.spread = 0.0
ob_cube_018.location = (1.015, 0.1358, 0.6761)
ob_cube_018.scale = (2.857, 1.0, 0.9201)
ob_cube_018.lineart.crease_threshold = 0.0
_m = ob_cube_018.modifiers.new('Bevel', 'BEVEL')
_m.width = 0.01
_m.width_pct = 0.01
_m.limit_method = 'NONE'
_m.spread = 0.0
ob_cube_017.location = (1.015, 0.1358, 0.6761)
ob_cube_017.scale = (2.857, 1.0, 0.9201)
ob_cube_017.lineart.crease_threshold = 0.0
_m = ob_cube_017.modifiers.new('Bevel', 'BEVEL')
_m.width = 0.01
_m.width_pct = 0.01
_m.limit_method = 'NONE'
_m.spread = 0.0
ob_cube_016.location = (1.015, 0.1358, 0.6761)
ob_cube_016.scale = (2.857, 1.0, 0.9201)
ob_cube_016.lineart.crease_threshold = 0.0
_m = ob_cube_016.modifiers.new('Bevel', 'BEVEL')
_m.width = 0.01
_m.width_pct = 0.01
_m.limit_method = 'NONE'
_m.spread = 0.0
ob_cube_015.location = (1.015, 0.1358, 0.6761)
ob_cube_015.scale = (2.857, 1.0, 0.9201)
ob_cube_015.lineart.crease_threshold = 0.0
_m = ob_cube_015.modifiers.new('Bevel', 'BEVEL')
_m.width = 0.01
_m.width_pct = 0.01
_m.limit_method = 'NONE'
_m.spread = 0.0
ob_cube_014.location = (1.015, 0.1358, 0.6761)
ob_cube_014.scale = (2.857, 1.0, 0.9201)
ob_cube_014.lineart.crease_threshold = 0.0
_m = ob_cube_014.modifiers.new('Bevel', 'BEVEL')
_m.width = 0.01
_m.width_pct = 0.01
_m.limit_method = 'NONE'
_m.spread = 0.0
ob_cube_013.location = (1.015, 0.1358, 0.6761)
ob_cube_013.scale = (2.857, 1.0, 0.9201)
ob_cube_013.lineart.crease_threshold = 0.0
_m = ob_cube_013.modifiers.new('Bevel', 'BEVEL')
_m.width = 0.01
_m.width_pct = 0.01
_m.limit_method = 'NONE'
_m.spread = 0.0
ob_cube_012.location = (1.015, 0.1358, 0.6761)
ob_cube_012.scale = (2.857, 1.0, 0.9201)
ob_cube_012.lineart.crease_threshold = 0.0
_m = ob_cube_012.modifiers.new('Bevel', 'BEVEL')
_m.width = 0.01
_m.width_pct = 0.01
_m.limit_method = 'NONE'
_m.spread = 0.0
ob_cube_011.location = (1.015, 0.1358, 0.6761)
ob_cube_011.scale = (2.857, 1.0, 0.9201)
ob_cube_011.lineart.crease_threshold = 0.0
_m = ob_cube_011.modifiers.new('Bevel', 'BEVEL')
_m.width = 0.01
_m.width_pct = 0.01
_m.limit_method = 'NONE'
_m.spread = 0.0
ob_cube_010.location = (1.015, 0.1358, 0.6761)
ob_cube_010.scale = (2.857, 1.0, 0.9201)
ob_cube_010.lineart.crease_threshold = 0.0
_m = ob_cube_010.modifiers.new('Bevel', 'BEVEL')
_m.width = 0.01
_m.width_pct = 0.01
_m.limit_method = 'NONE'
_m.spread = 0.0
ob_cube_009.location = (1.015, 0.1358, 0.6761)
ob_cube_009.scale = (2.857, 1.0, 0.9201)
ob_cube_009.lineart.crease_threshold = 0.0
_m = ob_cube_009.modifiers.new('Bevel', 'BEVEL')
_m.width = 0.01
_m.width_pct = 0.01
_m.limit_method = 'NONE'
_m.spread = 0.0
ob_cube_008.location = (1.015, 0.1358, 0.6761)
ob_cube_008.scale = (2.857, 1.0, 0.9201)
ob_cube_008.lineart.crease_threshold = 0.0
_m = ob_cube_008.modifiers.new('Bevel', 'BEVEL')
_m.width = 0.01
_m.width_pct = 0.01
_m.limit_method = 'NONE'
_m.spread = 0.0
ob_cube_007.location = (1.015, 0.1358, 0.6761)
ob_cube_007.scale = (2.857, 1.0, 0.9201)
ob_cube_007.lineart.crease_threshold = 0.0
_m = ob_cube_007.modifiers.new('Bevel', 'BEVEL')
_m.width = 0.01
_m.width_pct = 0.01
_m.limit_method = 'NONE'
_m.spread = 0.0
ob_cube_006.location = (1.015, 0.1358, 0.6761)
ob_cube_006.scale = (2.857, 1.0, 0.9201)
ob_cube_006.lineart.crease_threshold = 0.0
_m = ob_cube_006.modifiers.new('Bevel', 'BEVEL')
_m.width = 0.01
_m.width_pct = 0.01
_m.limit_method = 'NONE'
_m.spread = 0.0
ob_cube_005.location = (1.015, 0.1358, 0.6761)
ob_cube_005.scale = (2.857, 1.0, 0.9201)
ob_cube_005.lineart.crease_threshold = 0.0
_m = ob_cube_005.modifiers.new('Bevel', 'BEVEL')
_m.width = 0.01
_m.width_pct = 0.01
_m.limit_method = 'NONE'
_m.spread = 0.0
ob_cube_004.location = (1.015, 0.1358, 0.6761)
ob_cube_004.scale = (2.857, 1.0, 0.9201)
ob_cube_004.lineart.crease_threshold = 0.0
_m = ob_cube_004.modifiers.new('Bevel', 'BEVEL')
_m.width = 0.01
_m.width_pct = 0.01
_m.limit_method = 'NONE'
_m.spread = 0.0
ob_cube_003.location = (1.015, 0.1358, 0.6761)
ob_cube_003.scale = (2.857, 1.0, 0.9201)
ob_cube_003.lineart.crease_threshold = 0.0
_m = ob_cube_003.modifiers.new('Bevel', 'BEVEL')
_m.width = 0.01
_m.width_pct = 0.01
_m.limit_method = 'NONE'
_m.spread = 0.0
ob_cube_002.location = (1.015, 0.1358, 0.6761)
ob_cube_002.scale = (2.857, 1.0, 0.9201)
ob_cube_002.lineart.crease_threshold = 0.0
_m = ob_cube_002.modifiers.new('Bevel', 'BEVEL')
_m.width = 0.01
_m.width_pct = 0.01
_m.limit_method = 'NONE'
_m.spread = 0.0
ob_cube_000.location = (1.015, 0.1358, 0.6761)
ob_cube_000.scale = (2.857, 1.0, 0.9201)
ob_cube_000.lineart.crease_threshold = 0.0
_m = ob_cube_000.modifiers.new('Bevel', 'BEVEL')
_m.width = 0.01
_m.width_pct = 0.01
_m.limit_method = 'NONE'
_m.spread = 0.0
ob_cube_001.location = (1.015, 0.1358, 0.6761)
ob_cube_001.scale = (2.857, 1.0, 0.9201)
ob_cube_001.lineart.crease_threshold = 0.0
_m = ob_cube_001.modifiers.new('Bevel', 'BEVEL')
_m.width = 0.01
_m.width_pct = 0.01
_m.limit_method = 'NONE'
_m.spread = 0.0

# ---- collection membership
col_collection_11.objects.link(ob_cube_085)
col_collection_11.objects.link(ob_cube_084)
col_collection_11.objects.link(ob_cube_083)
col_collection_11.objects.link(ob_cube_082)
col_collection_11.objects.link(ob_cube_081)
col_collection_11.objects.link(ob_cube_080)
col_collection_11.objects.link(ob_cube_079)
col_collection_11.objects.link(ob_cube_078)
col_collection_11.objects.link(ob_cube_077)
col_collection_11.objects.link(ob_cube_076)
col_collection_11.objects.link(ob_cube_075)
col_collection_11.objects.link(ob_cube_074)
col_collection_11.objects.link(ob_cube_073)
col_collection_11.objects.link(ob_cube_072)
col_collection_11.objects.link(ob_cube_071)
col_collection_11.objects.link(ob_cube_070)
col_collection_11.objects.link(ob_cube_069)
col_collection_11.objects.link(ob_cube_068)
col_collection_11.objects.link(ob_cube_067)
col_collection_11.objects.link(ob_cube_066)
col_collection_11.objects.link(ob_cube_065)
col_collection_11.objects.link(ob_cube_064)
col_collection_11.objects.link(ob_cube_063)
col_collection_11.objects.link(ob_cube_062)
col_collection_11.objects.link(ob_cube_061)
col_collection_11.objects.link(ob_cube_060)
col_collection_11.objects.link(ob_cube_059)
col_collection_11.objects.link(ob_cube_058)
col_collection_11.objects.link(ob_cube_057)
col_collection_11.objects.link(ob_cube_056)
col_collection_11.objects.link(ob_cube_055)
col_collection_11.objects.link(ob_cube_054)
col_collection_11.objects.link(ob_cube_053)
col_collection_11.objects.link(ob_cube_052)
col_collection_11.objects.link(ob_cube_051)
col_collection_11.objects.link(ob_cube_050)
col_collection_11.objects.link(ob_cube_049)
col_collection_11.objects.link(ob_cube_048)
col_collection_11.objects.link(ob_cube_047)
col_collection_11.objects.link(ob_cube_046)
col_collection_11.objects.link(ob_cube_045)
col_collection_11.objects.link(ob_cube_044)
col_collection_11.objects.link(ob_cube_043)
col_collection_11.objects.link(ob_cube_042)
col_collection_11.objects.link(ob_cube_041)
col_collection_11.objects.link(ob_cube_040)
col_collection_11.objects.link(ob_cube_039)
col_collection_11.objects.link(ob_cube_038)
col_collection_11.objects.link(ob_cube_037)
col_collection_11.objects.link(ob_cube_036)
col_collection_11.objects.link(ob_cube_035)
col_collection_11.objects.link(ob_cube_034)
col_collection_11.objects.link(ob_cube_033)
col_collection_11.objects.link(ob_cube_032)
col_collection_11.objects.link(ob_cube_031)
col_collection_11.objects.link(ob_cube_030)
col_collection_11.objects.link(ob_cube_029)
col_collection_11.objects.link(ob_cube_028)
col_collection_11.objects.link(ob_cube_027)
col_collection_11.objects.link(ob_cube_026)
col_collection_11.objects.link(ob_cube_025)
col_collection_11.objects.link(ob_cube_024)
col_collection_11.objects.link(ob_cube_023)
col_collection_11.objects.link(ob_cube_022)
col_collection_11.objects.link(ob_cube_021)
col_collection_11.objects.link(ob_cube_020)
col_collection_11.objects.link(ob_cube_019)
col_collection_11.objects.link(ob_cube_018)
col_collection_11.objects.link(ob_cube_017)
col_collection_11.objects.link(ob_cube_016)
col_collection_11.objects.link(ob_cube_015)
col_collection_11.objects.link(ob_cube_014)
col_collection_11.objects.link(ob_cube_013)
col_collection_11.objects.link(ob_cube_012)
col_collection_11.objects.link(ob_cube_011)
col_collection_11.objects.link(ob_cube_010)
col_collection_11.objects.link(ob_cube_009)
col_collection_11.objects.link(ob_cube_008)
col_collection_11.objects.link(ob_cube_007)
col_collection_11.objects.link(ob_cube_006)
col_collection_11.objects.link(ob_cube_005)
col_collection_11.objects.link(ob_cube_004)
col_collection_11.objects.link(ob_cube_003)
col_collection_11.objects.link(ob_cube_002)
col_collection_11.objects.link(ob_cube_000)
col_collection_11.objects.link(ob_cube_001)

# ---- scene / render settings (as saved in the file)
scene.frame_start = 1; scene.frame_end = 250; scene.frame_set(1)
scene.render.engine = 'CYCLES'
scene.render.resolution_percentage = 50
scene.render.dither_intensity = 0.0
scene.cycles.use_denoising = False
scene.cycles.samples = 128
scene.cycles.sampling_pattern = 'TABULATED_SOBOL'
scene.cycles.use_adaptive_sampling = False
scene.cycles.use_light_tree = False
scene.cycles.blur_glossy = 0.0
scene.cycles.sample_clamp_indirect = 0.0
scene.view_settings.view_transform = 'Standard'
bpy.context.view_layer.update()

# ---- added for rendering (the .blend has no active camera and no usable light): camera, sun
cam_auto = bpy.data.cameras.new('AutoCamera')
cam_auto.lens = 50.0
cam_auto.sensor_width = 36.0
cam_auto.clip_end = 1000.0
ob_auto_camera = bpy.data.objects.new('AutoCamera', cam_auto)
scene.collection.objects.link(ob_auto_camera)
ob_auto_camera.location = (6.86926, -6.88933, 5.35954)
ob_auto_camera.rotation_euler = (1.09748, -7.21219e-08, 0.694738)
scene.camera = ob_auto_camera
light_auto_sun = bpy.data.lights.new('AutoSun', 'SUN')
light_auto_sun.energy = 3.0
light_auto_sun.angle = 0.0523599
ob_auto_sun = bpy.data.objects.new('AutoSun', light_auto_sun)
scene.collection.objects.link(ob_auto_sun)
ob_auto_sun.rotation_euler = (0.872665, 0.174533, 0.523599)
bpy.context.view_layer.update()
